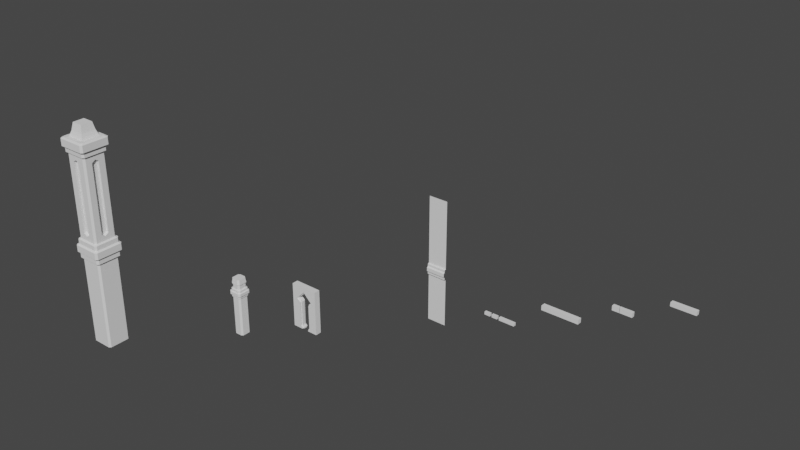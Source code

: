 # Source: Dungeon.blend  (saved by Blender 3.2.14; exported with 4.5.12 LTS)
import bpy
from mathutils import Matrix  # noqa: F401  (used for matrix-valued properties, if any)

bpy.ops.wm.read_factory_settings(use_empty=True)
scene = bpy.context.scene
scene.name = 'Scene'

# ---- collections
col_geometry = bpy.data.collections.new('Geometry'); scene.collection.children.link(col_geometry)
col_blueprints = bpy.data.collections.new('Blueprints'); scene.collection.children.link(col_blueprints)

# ---- world
world_world = bpy.data.worlds.new('World'); scene.world = world_world
world_world.use_nodes = True; world_world.node_tree.nodes.clear()
_N = world_world.node_tree.nodes; _L = world_world.node_tree.links
n0 = _N.new('ShaderNodeOutputWorld'); n0.name = 'World Output'; n0.location = (300, 300)
n1 = _N.new('ShaderNodeBackground'); n1.name = 'Background'; n1.location = (10, 300)
n1.inputs[0].default_value = (0.05088, 0.05088, 0.05088, 1.0)
_L.new(n1.outputs[0], n0.inputs[0])
n0.is_active_output = True
world_world.color = (0.05088, 0.05088, 0.05088)
world_world.use_sun_shadow = False
world_world.sun_shadow_jitter_overblur = 0.0

# ---- meshes
me_cube_002 = bpy.data.meshes.new('Cube.002')
me_cube_002.from_pydata([(-0.1511, -0.02412, -0.02467), (-0.1511, -0.02412, 0.02467), (-0.1511, 0.02412, -0.02467), (-0.1511, 0.02412, 0.02467), (0.1511, -0.02412, -0.02467), (0.1511, -0.02412, 0.02467), (0.1511, 0.02412, -0.02467), (0.1511, 0.02412, 0.02467)], [], [(0, 1, 3, 2), (2, 3, 7, 6), (6, 7, 5, 4), (4, 5, 1, 0), (2, 6, 4, 0), (7, 3, 1, 5)])
_uv = me_cube_002.uv_layers.new(name='UVMap')
_uv.uv.foreach_set('vector', [0.375, 0.0, 0.625, 0.0, 0.625, 0.25, 0.375, 0.25, 0.375, 0.25, 0.625, 0.25, 0.625, 0.5, 0.375, 0.5, 0.375, 0.5, 0.625, 0.5, 0.625, 0.75, 0.375, 0.75, 0.375, 0.75, 0.625, 0.75, 0.625, 1.0, 0.375, 1.0, 0.125, 0.5, 0.375, 0.5, 0.375, 0.75, 0.125, 0.75, 0.625, 0.5, 0.875, 0.5, 0.875, 0.75, 0.625, 0.75])
me_cube_002.update()
me_cube_003 = bpy.data.meshes.new('Cube.003')
me_cube_003.from_pydata([(-0.1183, -0.02105, -0.02813), (-0.1183, -0.02105, 0.02813), (-0.1183, 0.02105, -0.02813), (-0.1183, 0.02105, 0.02813), (0.1183, -0.02105, -0.02813), (0.1183, -0.02105, 0.02813), (0.1183, 0.02105, -0.02813), (0.1183, 0.02105, 0.02813), (-0.03244, -0.02105, 0.02813), (-0.02833, -0.02105, 0.02813), (-0.04885, 0.02105, -0.02813), (-0.04474, 0.02105, -0.02813), (-0.02833, -0.02105, -0.02813), (-0.03244, -0.02105, -0.02813), (-0.04885, 0.02105, 0.02813), (-0.04474, 0.02105, 0.02813), (-0.01866, 0.02105, 0.02813), (-0.01317, 0.02105, 0.02813), (-0.03811, 0.004035, 0.02813), (-0.03669, 0.000401, 0.02813), (-0.01317, 0.02105, -0.02813), (-0.01866, 0.02105, -0.02813), (-0.03669, 0.0004009, -0.02813), (-0.03811, 0.004035, -0.02813)], [], [(0, 1, 3, 2), (6, 7, 5, 4), (2, 10, 13, 0), (7, 17, 19, 9, 5), (8, 14, 3, 1), (2, 3, 14, 10), (4, 5, 9, 12), (11, 23, 18, 15), (19, 22, 12, 9), (13, 10, 14, 8), (13, 8, 1, 0), (11, 15, 16, 21), (12, 22, 20, 6, 4), (20, 17, 7, 6), (21, 23, 11), (17, 20, 22, 19), (21, 16, 18, 23), (18, 16, 15)])
_uv = me_cube_003.uv_layers.new(name='UVMap')
_uv.uv.foreach_set('vector', [0.375, 0.0, 0.625, 0.0, 0.625, 0.25, 0.375, 0.25, 0.375, 0.5, 0.625, 0.5, 0.625, 0.75, 0.375, 0.75, 0.125, 0.5, 0.1984, 0.5, 0.2157, 0.75, 0.125, 0.75, 0.625, 0.5, 0.7639, 0.5, 0.7888, 0.6226, 0.7799, 0.75, 0.625, 0.75, 0.7843, 0.75, 0.8016, 0.5, 0.875, 0.5, 0.875, 0.75, 0.375, 0.25, 0.625, 0.25, 0.625, 0.3234, 0.375, 0.3234, 0.375, 0.75, 0.625, 0.75, 0.625, 0.9049, 0.375, 0.9049, 0.375, 0.3277, 0.375, 0.561, 0.6876, 0.4984, 0.625, 0.3277, 0.701, 0.5348, 0.375, 0.6108, 0.375, 0.9049, 0.7799, 0.75, 0.375, 0.9093, 0.375, 0.3234, 0.8016, 0.5, 0.625, 0.9093, 0.375, 0.9093, 0.625, 0.9093, 0.625, 1.0, 0.375, 1.0, 0.375, 0.3277, 0.625, 0.3277, 0.625, 0.3553, 0.375, 0.3553, 0.2201, 0.75, 0.2112, 0.6226, 0.2361, 0.5, 0.375, 0.5, 0.375, 0.75, 0.375, 0.3611, 0.625, 0.3611, 0.625, 0.5, 0.375, 0.5, 0.2303, 0.5, 0.2097, 0.601, 0.2027, 0.5, 0.7639, 0.5, 0.2361, 0.5, 0.375, 0.6108, 0.7888, 0.6226, 0.2303, 0.5, 0.7697, 0.5, 0.6876, 0.4984, 0.2097, 0.601, 0.7903, 0.601, 0.7697, 0.5, 0.7973, 0.5])
me_cube_003.update()
me_cube_004 = bpy.data.meshes.new('Cube.004')
me_cube_004.from_pydata([(-0.2213, -0.02738, -0.02714), (-0.2213, -0.02738, 0.02714), (-0.2213, 0.02738, -0.02714), (-0.2213, 0.02738, 0.02714), (0.2213, -0.02738, -0.02714), (0.2213, -0.02738, 0.02714), (0.2213, 0.02738, -0.02714), (0.2213, 0.02738, 0.02714)], [], [(0, 1, 3, 2), (2, 3, 7, 6), (6, 7, 5, 4), (4, 5, 1, 0), (2, 6, 4, 0), (7, 3, 1, 5)])
_uv = me_cube_004.uv_layers.new(name='UVMap')
_uv.uv.foreach_set('vector', [0.375, 0.0, 0.625, 0.0, 0.625, 0.25, 0.375, 0.25, 0.375, 0.25, 0.625, 0.25, 0.625, 0.5, 0.375, 0.5, 0.375, 0.5, 0.625, 0.5, 0.625, 0.75, 0.375, 0.75, 0.375, 0.75, 0.625, 0.75, 0.625, 1.0, 0.375, 1.0, 0.125, 0.5, 0.375, 0.5, 0.375, 0.75, 0.125, 0.75, 0.625, 0.5, 0.875, 0.5, 0.875, 0.75, 0.625, 0.75])
me_cube_004.update()
me_cube_005 = bpy.data.meshes.new('Cube.005')
me_cube_005.from_pydata([(-0.09226, -0.01651, -0.01698), (-0.09226, -0.01651, 0.01698), (-0.09226, 0.01651, -0.01698), (-0.09226, 0.01651, 0.01698), (0.09226, -0.01651, -0.01698), (0.09226, -0.01651, 0.01698), (0.09226, 0.01651, -0.01698), (0.09226, 0.01651, 0.01698)], [], [(0, 1, 3, 2), (2, 3, 7, 6), (6, 7, 5, 4), (4, 5, 1, 0), (2, 6, 4, 0), (7, 3, 1, 5)])
_uv = me_cube_005.uv_layers.new(name='UVMap')
_uv.uv.foreach_set('vector', [0.375, 0.0, 0.625, 0.0, 0.625, 0.25, 0.375, 0.25, 0.375, 0.25, 0.625, 0.25, 0.625, 0.5, 0.375, 0.5, 0.375, 0.5, 0.625, 0.5, 0.625, 0.75, 0.375, 0.75, 0.375, 0.75, 0.625, 0.75, 0.625, 1.0, 0.375, 1.0, 0.125, 0.5, 0.375, 0.5, 0.375, 0.75, 0.125, 0.75, 0.625, 0.5, 0.875, 0.5, 0.875, 0.75, 0.625, 0.75])
me_cube_005.update()
me_cube_006 = bpy.data.meshes.new('Cube.006')
me_cube_006.from_pydata([(-0.03317, -0.01425, -0.01698), (-0.03317, -0.01425, 0.01698), (-0.03317, 0.01425, -0.01698), (-0.03317, 0.01425, 0.01698), (0.03317, -0.01425, -0.01698), (0.03317, -0.01425, 0.01698), (0.03317, 0.01425, -0.01698), (0.03317, 0.01425, 0.01698)], [], [(0, 1, 3, 2), (2, 3, 7, 6), (6, 7, 5, 4), (4, 5, 1, 0), (2, 6, 4, 0), (7, 3, 1, 5)])
_uv = me_cube_006.uv_layers.new(name='UVMap')
_uv.uv.foreach_set('vector', [0.375, 0.0, 0.625, 0.0, 0.625, 0.25, 0.375, 0.25, 0.375, 0.25, 0.625, 0.25, 0.625, 0.5, 0.375, 0.5, 0.375, 0.5, 0.625, 0.5, 0.625, 0.75, 0.375, 0.75, 0.375, 0.75, 0.625, 0.75, 0.625, 1.0, 0.375, 1.0, 0.125, 0.5, 0.375, 0.5, 0.375, 0.75, 0.125, 0.75, 0.625, 0.5, 0.875, 0.5, 0.875, 0.75, 0.625, 0.75])
me_cube_006.update()
me_cube_007 = bpy.data.meshes.new('Cube.007')
me_cube_007.from_pydata([(-0.03401, -0.01425, -0.01698), (-0.03401, -0.01425, 0.01698), (-0.03401, 0.01425, -0.01698), (-0.03401, 0.01425, 0.01698), (0.03401, -0.01425, -0.01698), (0.03401, -0.01425, 0.01698), (0.03401, 0.01425, -0.01698), (0.03401, 0.01425, 0.01698)], [], [(0, 1, 3, 2), (2, 3, 7, 6), (6, 7, 5, 4), (4, 5, 1, 0), (2, 6, 4, 0), (7, 3, 1, 5)])
_uv = me_cube_007.uv_layers.new(name='UVMap')
_uv.uv.foreach_set('vector', [0.375, 0.0, 0.625, 0.0, 0.625, 0.25, 0.375, 0.25, 0.375, 0.25, 0.625, 0.25, 0.625, 0.5, 0.375, 0.5, 0.375, 0.5, 0.625, 0.5, 0.625, 0.75, 0.375, 0.75, 0.375, 0.75, 0.625, 0.75, 0.625, 1.0, 0.375, 1.0, 0.125, 0.5, 0.375, 0.5, 0.375, 0.75, 0.125, 0.75, 0.625, 0.5, 0.875, 0.5, 0.875, 0.75, 0.625, 0.75])
me_cube_007.update()
me_plane = bpy.data.meshes.new('Plane')
me_plane.from_pydata([(-0.1057, -0.6963, 0.0), (0.1057, -0.6963, 0.0), (-0.1057, 0.6963, 0.0), (0.1057, 0.6963, 0.0), (-0.1057, -0.1703, 0.0), (-0.1057, -0.04345, 0.0), (0.1057, -0.04345, 0.0), (0.1057, -0.1703, 0.0), (-0.1057, -0.1619, 0.01701), (-0.1057, -0.05118, 0.01701), (0.1057, -0.05118, 0.01701), (0.1057, -0.1619, 0.01701), (0.1057, -0.07614, 0.01701), (0.1057, -0.1348, 0.01701), (-0.1057, -0.1348, 0.01701), (-0.1057, -0.07614, 0.01701), (-0.1057, -0.126, 0.03081), (-0.1057, -0.08498, 0.03081), (0.1057, -0.08498, 0.03081), (0.1057, -0.126, 0.03081)], [], [(11, 8, 4, 7), (5, 6, 3, 2), (15, 12, 10, 9), (0, 1, 7, 4), (19, 16, 14, 13), (6, 5, 9, 10), (8, 11, 13, 14), (16, 19, 18, 17), (12, 15, 17, 18)])
_uv = me_plane.uv_layers.new(name='UVMap')
_uv.uv.foreach_set('vector', [1.0, 0.3837, 0.0, 0.3837, 0.0, 0.3777, 1.0, 0.3777, 0.0, 0.4688, 1.0, 0.4688, 1.0, 1.0, 0.0, 1.0, 0.0, 0.4453, 1.0, 0.4453, 1.0, 0.4633, 0.0, 0.4633, 0.0, 0.0, 1.0, 0.0, 1.0, 0.3777, 0.0, 0.3777, 1.0, 0.4096, 0.0, 0.4096, 0.0, 0.4032, 1.0, 0.4032, 1.0, 0.4688, 0.0, 0.4688, 0.0, 0.4633, 1.0, 0.4633, 0.0, 0.3837, 1.0, 0.3837, 1.0, 0.4032, 0.0, 0.4032, 0.0, 0.4096, 1.0, 0.4096, 1.0, 0.439, 0.0, 0.439, 1.0, 0.4453, 0.0, 0.4453, 0.0, 0.439, 1.0, 0.439])
me_plane.update()
me_cube_009 = bpy.data.meshes.new('Cube.009')
me_cube_009.from_pydata([(-0.1492, -0.03331, -0.2445), (-0.1492, -0.03331, 0.2445), (-0.1492, 0.0, -0.2445), (-0.1492, 0.0, 0.2445), (0.0, -0.03331, 0.2445), (0.0, 0.0, 0.2445), (-0.1492, -0.03331, 0.191), (-0.1492, 0.0, 0.191), (0.0, -0.03331, 0.191), (-0.1492, -0.03331, 0.09538), (-0.1492, 0.0, 0.09538), (-0.09725, -0.03331, -0.2445), (-0.09725, 0.0, -0.2445), (-0.09725, -0.03331, 0.2445), (-0.09725, 0.0, 0.2445), (-0.09725, -0.03331, 0.191), (-0.09725, -0.03331, 0.09538), (-0.1492, -0.03331, 0.05755), (-0.1492, 0.0, 0.05755), (-0.09725, -0.03331, 0.05755), (-0.05693, -0.03331, 0.2445), (-0.05693, 0.0, 0.2445), (-0.05693, -0.03331, 0.191), (-0.1492, -0.01666, 0.2445), (-0.03693, -0.03331, -0.2445), (-0.03693, 0.0, -0.2445), (-0.05693, -0.03331, 0.05755), (-0.1492, -0.03331, -0.218), (-0.1492, 0.0, -0.218), (-0.09725, -0.03331, -0.218), (-0.05693, -0.03331, -0.218), (-0.1492, -0.03331, -0.2355), (-0.1492, 0.0, -0.2355), (-0.09725, -0.03331, -0.2355), (-0.03693, -0.03331, -0.2355), (-0.05693, -0.03331, 0.135), (-0.1492, -0.01666, -0.2445), (0.0, -0.01666, 0.2445), (-0.1492, -0.01666, 0.191), (-0.03693, -0.01666, -0.2355), (-0.1492, -0.01666, 0.09538), (-0.05693, -0.01666, -0.218), (-0.09725, -0.01666, -0.2445), (-0.09725, -0.01666, 0.2445), (-0.05693, -0.01666, 0.05755), (-0.05693, -0.01666, 0.135), (-0.1492, -0.01666, 0.05755), (-0.09725, -0.01666, 0.09538), (-0.05693, -0.01666, 0.2445), (-0.03693, -0.01666, -0.2445), (0.0, -0.01666, 0.191), (-0.1492, -0.01666, -0.218), (-0.1492, -0.01666, -0.2355), (-0.02783, 0.0, -0.2313), (-0.02783, 0.0, -0.2445), (-0.04783, -0.01666, 0.06149), (-0.04783, 0.0, 0.06149), (-0.05055, 0.0, 0.1285), (0.0, 0.0, 0.1785), (-0.08412, 0.0, 0.09553), (-0.02783, -0.01666, -0.2445), (0.0, -0.01666, 0.1785), (-0.04783, 0.0, -0.2139), (-0.02783, -0.01666, -0.2313), (-0.04783, -0.01666, -0.2139), (-0.05055, -0.01666, 0.1285), (-0.08412, -0.01666, 0.09553)], [], [(38, 23, 1, 6), (43, 23, 3, 14), (34, 30, 41, 39), (22, 20, 4, 8), (35, 22, 8), (40, 38, 6, 9), (46, 40, 9, 17), (39, 41, 64, 63), (17, 9, 16, 19), (9, 6, 15, 16), (6, 1, 13, 15), (36, 42, 12, 2), (48, 43, 14, 21), (27, 17, 19, 29), (49, 39, 63, 60), (51, 46, 17, 27), (29, 19, 26, 30), (37, 48, 21, 5), (25, 49, 60, 54), (16, 15, 22, 35), (15, 13, 20, 22), (42, 49, 25, 12), (33, 29, 30, 34), (52, 51, 27, 31), (41, 44, 55, 64), (31, 27, 29, 33), (0, 31, 33, 11), (24, 34, 39, 49), (36, 52, 31, 0), (11, 33, 34, 24), (19, 16, 26), (44, 47, 66, 55), (45, 50, 61, 65), (2, 32, 52, 36), (35, 8, 50, 45), (32, 28, 51, 52), (11, 24, 49, 42), (30, 26, 44, 41), (4, 20, 48, 37), (28, 18, 46, 51), (16, 35, 45, 47), (20, 13, 43, 48), (0, 11, 42, 36), (26, 16, 47, 44), (18, 10, 40, 46), (10, 7, 38, 40), (13, 1, 23, 43), (7, 3, 23, 38), (55, 66, 59, 56), (66, 65, 57, 59), (64, 55, 56, 62), (65, 61, 58, 57), (63, 64, 62, 53), (60, 63, 53, 54), (47, 45, 65, 66)])
_uv = me_cube_009.uv_layers.new(name='UVMap')
_uv.uv.foreach_set('vector', [0.5977, 0.1875, 0.625, 0.1875, 0.625, 0.25, 0.5977, 0.25, 0.8315, 0.5625, 0.875, 0.5625, 0.875, 0.625, 0.8315, 0.625, 0.3796, 0.3273, 0.3885, 0.3273, 0.3885, 0.3273, 0.3796, 0.3273, 0.5977, 0.3273, 0.625, 0.3273, 0.625, 0.375, 0.5977, 0.375, 0.569, 0.3273, 0.5977, 0.3273, 0.5977, 0.375, 0.5488, 0.1875, 0.5977, 0.1875, 0.5977, 0.25, 0.5488, 0.25, 0.5294, 0.1875, 0.5488, 0.1875, 0.5488, 0.25, 0.5294, 0.25, 0.3796, 0.3273, 0.3885, 0.3273, 0.3885, 0.3273, 0.3796, 0.3273, 0.5294, 0.25, 0.5488, 0.25, 0.5488, 0.2935, 0.5294, 0.2935, 0.5488, 0.25, 0.5977, 0.25, 0.5977, 0.2935, 0.5488, 0.2935, 0.5977, 0.25, 0.625, 0.25, 0.625, 0.2935, 0.5977, 0.2935, 0.125, 0.5625, 0.1685, 0.5625, 0.1685, 0.625, 0.125, 0.625, 0.7977, 0.5625, 0.8315, 0.5625, 0.8315, 0.625, 0.7977, 0.625, 0.3885, 0.25, 0.5294, 0.25, 0.5294, 0.2935, 0.3885, 0.2935, 0.375, 0.3273, 0.3796, 0.3273, 0.3796, 0.3273, 0.375, 0.3273, 0.3885, 0.1875, 0.5294, 0.1875, 0.5294, 0.25, 0.3885, 0.25, 0.3885, 0.2935, 0.5294, 0.2935, 0.5294, 0.3273, 0.3885, 0.3273, 0.75, 0.5625, 0.7977, 0.5625, 0.7977, 0.625, 0.75, 0.625, 0.2023, 0.625, 0.2023, 0.5625, 0.2023, 0.5625, 0.2023, 0.625, 0.5488, 0.2935, 0.5977, 0.2935, 0.5977, 0.3273, 0.569, 0.3273, 0.5977, 0.2935, 0.625, 0.2935, 0.625, 0.3273, 0.5977, 0.3273, 0.1685, 0.5625, 0.2023, 0.5625, 0.2023, 0.625, 0.1685, 0.625, 0.3796, 0.2935, 0.3885, 0.2935, 0.3885, 0.3273, 0.3796, 0.3273, 0.3796, 0.1875, 0.3885, 0.1875, 0.3885, 0.25, 0.3796, 0.25, 0.3885, 0.3273, 0.5294, 0.3273, 0.5294, 0.3273, 0.3885, 0.3273, 0.3796, 0.25, 0.3885, 0.25, 0.3885, 0.2935, 0.3796, 0.2935, 0.375, 0.25, 0.3796, 0.25, 0.3796, 0.2935, 0.375, 0.2935, 0.375, 0.3273, 0.3796, 0.3273, 0.3796, 0.3273, 0.375, 0.3273, 0.375, 0.1875, 0.3796, 0.1875, 0.3796, 0.25, 0.375, 0.25, 0.375, 0.2935, 0.3796, 0.2935, 0.3796, 0.3273, 0.375, 0.3273, 0.5294, 0.2935, 0.5488, 0.2935, 0.5294, 0.3273, 0.5294, 0.3273, 0.5488, 0.2935, 0.5488, 0.2935, 0.5294, 0.3273, 0.569, 0.3273, 0.5977, 0.375, 0.5977, 0.375, 0.569, 0.3273, 0.375, 0.125, 0.3796, 0.125, 0.3796, 0.1875, 0.375, 0.1875, 0.569, 0.3273, 0.5977, 0.375, 0.5977, 0.375, 0.569, 0.3273, 0.3796, 0.125, 0.3885, 0.125, 0.3885, 0.1875, 0.3796, 0.1875, 0.1685, 0.5, 0.2023, 0.5, 0.2023, 0.5625, 0.1685, 0.5625, 0.3885, 0.3273, 0.5294, 0.3273, 0.5294, 0.3273, 0.3885, 0.3273, 0.75, 0.5, 0.7977, 0.5, 0.7977, 0.5625, 0.75, 0.5625, 0.3885, 0.125, 0.5294, 0.125, 0.5294, 0.1875, 0.3885, 0.1875, 0.5488, 0.2935, 0.569, 0.3273, 0.569, 0.3273, 0.5488, 0.2935, 0.7977, 0.5, 0.8315, 0.5, 0.8315, 0.5625, 0.7977, 0.5625, 0.125, 0.5, 0.1685, 0.5, 0.1685, 0.5625, 0.125, 0.5625, 0.5294, 0.3273, 0.5488, 0.2935, 0.5488, 0.2935, 0.5294, 0.3273, 0.5294, 0.125, 0.5488, 0.125, 0.5488, 0.1875, 0.5294, 0.1875, 0.5488, 0.125, 0.5977, 0.125, 0.5977, 0.1875, 0.5488, 0.1875, 0.8315, 0.5, 0.875, 0.5, 0.875, 0.5625, 0.8315, 0.5625, 0.5977, 0.125, 0.625, 0.125, 0.625, 0.1875, 0.5977, 0.1875, 0.5294, 0.3273, 0.5488, 0.2935, 0.5488, 0.2935, 0.5294, 0.3273, 0.5488, 0.2935, 0.569, 0.3273, 0.569, 0.3273, 0.5488, 0.2935, 0.3885, 0.3273, 0.5294, 0.3273, 0.5294, 0.3273, 0.3885, 0.3273, 0.569, 0.3273, 0.5977, 0.375, 0.5977, 0.375, 0.569, 0.3273, 0.3796, 0.3273, 0.3885, 0.3273, 0.3885, 0.3273, 0.3796, 0.3273, 0.375, 0.3273, 0.3796, 0.3273, 0.3796, 0.3273, 0.375, 0.3273, 0.5488, 0.2935, 0.569, 0.3273, 0.569, 0.3273, 0.5488, 0.2935])
me_cube_009.update()
me_cube_010 = bpy.data.meshes.new('Cube.010')
me_cube_010.from_pydata([(0.1209, -0.03737, 1.096), (-0.1209, 0.03737, 1.096), (0.03737, 0.1209, 1.096), (-0.03737, -0.1209, 1.096), (0.03737, -0.1209, 1.096), (-0.1209, -0.03737, 1.096), (0.1209, 0.03737, 1.096), (-0.03737, 0.1209, 1.096), (0.0, -0.1209, 1.072), (0.0, 0.1209, 1.072), (-0.1209, 0.0, 1.072), (0.1209, 0.0, 1.072), (0.1209, 0.03737, 1.829), (0.1209, 0.0, 1.853), (0.1209, -0.03737, 1.829), (-0.1209, -0.03737, 1.829), (-0.1209, 0.0, 1.853), (-0.1209, 0.03737, 1.829), (-0.03737, 0.1209, 1.829), (0.0, 0.1209, 1.853), (0.03737, 0.1209, 1.829), (0.03737, -0.1209, 1.829), (0.0, -0.1209, 1.853), (-0.03737, -0.1209, 1.829), (0.03737, 0.1209, -0.1209), (-0.03737, 0.1209, -0.1209), (0.0, 0.1209, -0.1209), (0.03737, 0.1209, 1.896), (-0.03737, 0.1209, 1.896), (0.0, 0.1209, 1.896), (0.03737, -0.1209, -0.1209), (-0.03737, -0.1209, -0.1209), (0.0, -0.1209, -0.1209), (0.03737, -0.1209, 1.896), (-0.03737, -0.1209, 1.896), (0.0, -0.1209, 1.896), (-0.03737, -0.1363, 1.91), (0.03737, -0.1363, 1.91), (0.0, -0.1363, 1.91), (-0.03737, -0.1209, 1.027), (0.03737, -0.1209, 1.027), (0.0, -0.1209, 1.027), (-0.03737, -0.1209, 0.8057), (0.03737, -0.1209, 0.8057), (0.0, -0.1209, 0.8057), (-0.03737, 0.1209, 1.027), (0.03737, 0.1209, 1.027), (0.0, 0.1209, 1.027), (0.03737, 0.1209, 0.8057), (-0.03737, 0.1209, 0.8057), (0.0, 0.1209, 0.8057), (0.03737, 0.1363, 1.91), (-0.03737, 0.1363, 1.91), (0.0, 0.1363, 1.91), (-0.03737, -0.1384, 0.8179), (0.03737, -0.1384, 0.8179), (0.0, -0.1384, 0.8179), (0.03737, -0.1384, 1.015), (-0.03737, -0.1384, 1.015), (0.0, -0.1384, 1.015), (0.03737, 0.1379, 1.958), (-0.03737, 0.1379, 1.958), (0.0, 0.1379, 1.958), (0.03737, 0.1384, 0.8179), (-0.03737, 0.1384, 0.8179), (0.0, 0.1384, 0.8179), (-0.03737, 0.1384, 1.015), (0.03737, 0.1384, 1.015), (0.0, 0.1384, 1.015), (0.03737, 0.1384, 0.9662), (-0.03737, 0.1384, 0.9662), (0.0, 0.1384, 0.9662), (0.03737, 0.1384, 0.8667), (-0.03737, 0.1384, 0.8667), (0.0, 0.1384, 0.8667), (0.03737, -0.1384, 0.9662), (-0.03737, -0.1384, 0.9662), (0.0, -0.1384, 0.9662), (-0.03737, -0.1379, 1.958), (0.03737, -0.1379, 1.958), (0.0, -0.1379, 1.958), (-0.03737, -0.1384, 0.8667), (0.03737, -0.1384, 0.8667), (0.0, -0.1384, 0.8667), (0.03737, 0.155, 0.8809), (-0.03737, 0.155, 0.8809), (0.0, 0.155, 0.8809), (-0.03737, 0.155, 0.952), (0.03737, 0.155, 0.952), (0.0, 0.155, 0.952), (-0.03737, -0.155, 0.8809), (0.03737, -0.155, 0.8809), (0.0, -0.155, 0.8809), (-0.03737, -0.155, 0.952), (0.03737, -0.155, 0.952), (0.0, -0.155, 0.952), (0.03737, 0.1571, 1.969), (-0.03737, 0.1571, 1.969), (0.0, 0.1571, 1.969), (0.03737, -0.1571, 1.969), (-0.03737, -0.1571, 1.969), (0.0, -0.1571, 1.969), (0.03737, 0.1566, 2.043), (-0.03737, 0.1566, 2.043), (0.0, 0.1566, 2.043), (-0.03737, -0.1566, 2.043), (0.03737, -0.1566, 2.043), (0.0, -0.1566, 2.043), (-0.03737, 0.1378, 2.056), (0.03737, 0.1378, 2.056), (0.0, 0.1378, 2.056), (0.03737, -0.1378, 2.056), (-0.03737, -0.1378, 2.056), (0.0, -0.1378, 2.056), (-0.1209, -0.03737, -0.1209), (-0.1209, 0.03737, -0.1209), (-0.1209, 0.0, -0.1209), (-0.1209, 0.03737, 1.896), (-0.1209, -0.03737, 1.896), (-0.1209, 0.0, 1.896), (0.1209, 0.03737, -0.1209), (0.1209, -0.03737, -0.1209), (0.1209, 0.0, -0.1209), (0.1209, -0.03737, 1.896), (0.1209, 0.03737, 1.896), (0.1209, 0.0, 1.896), (0.1379, -0.03737, 1.958), (0.1379, 0.03737, 1.958), (0.1379, 0.0, 1.958), (-0.1379, -0.03737, 1.958), (-0.1379, 0.03737, 1.958), (-0.1379, 0.0, 1.958), (0.1209, -0.03737, 1.027), (0.1209, 0.03737, 1.027), (0.1209, 0.0, 1.027), (0.1209, -0.03737, 0.8057), (0.1209, 0.03737, 0.8057), (0.1209, 0.0, 0.8057), (-0.1209, -0.03737, 1.027), (-0.1209, 0.03737, 1.027), (-0.1209, 0.0, 1.027), (-0.1209, 0.03737, 0.8057), (-0.1209, -0.03737, 0.8057), (-0.1209, 0.0, 0.8057), (-0.1384, -0.03737, 0.8179), (-0.1384, 0.03737, 0.8179), (-0.1384, 0.0, 0.8179), (-0.1384, -0.03737, 1.015), (-0.1384, 0.03737, 1.015), (-0.1384, 0.0, 1.015), (0.1384, 0.03737, 0.8179), (0.1384, -0.03737, 0.8179), (0.1384, 0.0, 0.8179), (0.1384, 0.03737, 1.015), (0.1384, -0.03737, 1.015), (0.1384, 0.0, 1.015), (-0.1379, 0.03737, 1.91), (-0.1379, -0.03737, 1.91), (-0.1379, 0.0, 1.91), (0.1379, -0.03737, 1.91), (0.1379, 0.03737, 1.91), (0.1379, 0.0, 1.91), (-0.1384, -0.03737, 0.9662), (-0.1384, 0.03737, 0.9662), (-0.1384, 0.0, 0.9662), (-0.1384, 0.03737, 0.8667), (-0.1384, -0.03737, 0.8667), (-0.1384, 0.0, 0.8667), (0.1384, 0.03737, 0.9662), (0.1384, -0.03737, 0.9662), (0.1384, 0.0, 0.9662), (0.1384, -0.03737, 0.8667), (0.1384, 0.03737, 0.8667), (0.1384, 0.0, 0.8667), (0.155, -0.03737, 0.8809), (0.155, 0.03737, 0.8809), (0.155, 0.0, 0.8809), (0.155, 0.03737, 0.952), (0.155, -0.03737, 0.952), (0.155, 0.0, 0.952), (-0.155, 0.03737, 0.8809), (-0.155, -0.03737, 0.8809), (-0.155, 0.0, 0.8809), (-0.155, -0.03737, 0.952), (-0.155, 0.03737, 0.952), (-0.155, 0.0, 0.952), (0.1579, -0.03737, 1.969), (0.1579, 0.03737, 1.969), (0.1579, 0.0, 1.969), (-0.1579, 0.03737, 1.969), (-0.1579, -0.03737, 1.969), (-0.1579, 0.0, 1.969), (0.1579, -0.03737, 2.043), (0.1579, 0.03737, 2.043), (0.1579, 0.0, 2.043), (-0.1579, -0.03737, 2.043), (-0.1579, 0.03737, 2.043), (-0.1579, 0.0, 2.043), (0.1392, -0.03737, 2.056), (0.1392, 0.03737, 2.056), (0.1392, 0.0, 2.056), (-0.1392, 0.03737, 2.056), (-0.1392, -0.03737, 2.056), (-0.1392, 0.0, 2.056), (-0.03737, -0.03737, 2.056), (0.03737, -0.03737, 2.056), (0.03737, 0.03737, 2.056), (-0.03737, 0.03737, 2.056), (-1.863e-09, -0.03737, 2.056), (0.0, 0.0, 2.056), (0.03737, 0.0, 2.056), (1.863e-09, 0.03737, 2.056), (-0.03737, 0.0, 2.056), (0.03737, -0.03737, -0.1209), (-0.03737, -0.03737, -0.1209), (-0.03737, 0.03737, -0.1209), (0.03737, 0.03737, -0.1209), (0.0, -0.03737, -0.1209), (0.0, 0.0, -0.1209), (-0.03737, 0.0, -0.1209), (0.0, 0.03737, -0.1209), (0.03737, 0.0, -0.1209), (0.03737, 0.09183, 1.096), (0.0, 0.09183, 1.072), (-0.09183, 0.0, 1.072), (-0.09183, -0.03737, 1.096), (-0.09183, 0.03737, 1.829), (-0.09183, 0.03737, 1.096), (0.0, -0.09183, 1.853), (0.03737, -0.09183, 1.829), (-0.09183, 0.0, 1.853), (0.09183, -0.03737, 1.829), (0.09183, 0.0, 1.853), (0.09183, 0.0, 1.072), (0.0, 0.09183, 1.853), (0.0, -0.09183, 1.072), (-0.03737, -0.09183, 1.096), (-0.03737, 0.09183, 1.096), (0.09183, -0.03737, 1.096), (0.03737, 0.09183, 1.829), (-0.03737, -0.09183, 1.829), (-0.09183, -0.03737, 1.829), (0.09183, 0.03737, 1.829), (-0.03737, 0.09183, 1.829), (0.09183, 0.03737, 1.096), (0.03737, -0.09183, 1.096), (-0.1018, -0.1209, -0.1209), (-0.1209, -0.1018, -0.1209), (-0.1209, -0.1019, 1.896), (-0.1018, -0.1209, 1.896), (-0.1209, 0.1018, -0.1209), (-0.1018, 0.1209, -0.1209), (-0.1018, 0.1209, 1.896), (-0.1209, 0.1019, 1.896), (0.1209, -0.1018, -0.1209), (0.1018, -0.1209, -0.1209), (0.1018, -0.1209, 1.896), (0.1209, -0.1019, 1.896), (0.1018, 0.1209, -0.1209), (0.1209, 0.1018, -0.1209), (0.1209, 0.1019, 1.896), (0.1018, 0.1209, 1.896), (0.1186, 0.1363, 1.91), (0.1379, 0.1171, 1.91), (0.1379, -0.1171, 1.91), (0.1186, -0.1363, 1.91), (-0.1379, 0.1171, 1.91), (-0.1186, 0.1363, 1.91), (-0.1186, -0.1363, 1.91), (-0.1379, -0.1171, 1.91), (-0.1209, -0.1019, 1.027), (-0.1018, -0.1209, 1.027), (-0.1018, -0.1209, 0.8057), (-0.1209, -0.1018, 0.8057), (-0.1209, 0.1018, 0.8057), (-0.1018, 0.1209, 0.8057), (-0.1018, 0.1209, 1.027), (-0.1209, 0.1019, 1.027), (0.1018, 0.1209, 0.8057), (0.1209, 0.1018, 0.8057), (0.1209, 0.1019, 1.027), (0.1018, 0.1209, 1.027), (0.1209, -0.1018, 0.8057), (0.1018, -0.1209, 0.8057), (0.1209, -0.1019, 1.027), (0.1018, -0.1209, 1.027), (-0.1193, 0.1384, 1.015), (-0.1384, 0.1193, 1.015), (-0.1384, 0.1192, 0.8179), (-0.1192, 0.1384, 0.8179), (0.1192, 0.1384, 0.8179), (0.1384, 0.1192, 0.8179), (0.1384, 0.1193, 1.015), (0.1193, 0.1384, 1.015), (-0.1384, -0.1193, 1.015), (-0.1193, -0.1384, 1.015), (-0.1192, -0.1384, 0.8179), (-0.1384, -0.1192, 0.8179), (0.1384, -0.1192, 0.8179), (0.1192, -0.1384, 0.8179), (0.1193, -0.1384, 1.015), (0.1384, -0.1193, 1.015), (0.1384, 0.1193, 0.9662), (0.1192, 0.1384, 0.9662), (0.1192, 0.1384, 0.8667), (0.1384, 0.1192, 0.8667), (-0.1384, 0.1192, 0.8667), (-0.1192, 0.1384, 0.8667), (-0.1192, 0.1384, 0.9662), (-0.1384, 0.1193, 0.9662), (0.1384, -0.1192, 0.8667), (0.1192, -0.1384, 0.8667), (0.1192, -0.1384, 0.9662), (0.1384, -0.1193, 0.9662), (-0.1384, -0.1193, 0.9662), (-0.1192, -0.1384, 0.9662), (-0.1192, -0.1384, 0.8667), (-0.1384, -0.1192, 0.8667), (-0.1359, -0.155, 0.952), (-0.155, -0.1359, 0.952), (-0.155, -0.1359, 0.8809), (-0.1359, -0.155, 0.8809), (0.155, -0.1359, 0.952), (0.1359, -0.155, 0.952), (0.1359, -0.155, 0.8809), (0.155, -0.1359, 0.8809), (0.155, 0.1359, 0.8809), (0.1359, 0.155, 0.8809), (0.1359, 0.155, 0.952), (0.155, 0.1359, 0.952), (-0.1359, 0.155, 0.8809), (-0.155, 0.1359, 0.8809), (-0.155, 0.1359, 0.952), (-0.1359, 0.155, 0.952), (0.1185, 0.1379, 1.958), (0.1379, 0.1187, 1.958), (0.1379, -0.1187, 1.958), (0.1185, -0.1379, 1.958), (-0.1379, 0.1187, 1.958), (-0.1185, 0.1379, 1.958), (-0.1185, -0.1379, 1.958), (-0.1379, -0.1187, 1.958), (0.1383, 0.1571, 1.969), (0.1579, 0.1377, 1.969), (0.1579, -0.1377, 1.969), (0.1383, -0.1571, 1.969), (-0.1579, 0.1377, 1.969), (-0.1383, 0.1571, 1.969), (-0.1383, -0.1571, 1.969), (-0.1579, -0.1377, 1.969), (0.1383, 0.1566, 2.043), (0.1579, 0.1371, 2.043), (0.1579, -0.1371, 2.043), (0.1383, -0.1566, 2.043), (-0.1579, 0.1371, 2.043), (-0.1383, 0.1566, 2.043), (-0.1383, -0.1566, 2.043), (-0.1579, -0.1371, 2.043), (0.1392, 0.1182, 2.056), (0.1194, 0.1378, 2.056), (0.1194, -0.1378, 2.056), (0.1392, -0.1182, 2.056), (-0.1194, 0.1378, 2.056), (-0.1392, 0.1182, 2.056), (-0.1392, -0.1182, 2.056), (-0.1194, -0.1378, 2.056), (0.1209, -0.102, 1.096), (0.1019, -0.1209, 1.096), (0.1019, 0.1209, 1.096), (0.1209, 0.102, 1.096), (-0.1209, 0.102, 1.096), (-0.1019, 0.1209, 1.096), (-0.1019, -0.1209, 1.096), (-0.1209, -0.102, 1.096), (0.1209, 0.102, 1.829), (0.1019, 0.1209, 1.829), (-0.1209, 0.102, 1.829), (-0.1019, 0.1209, 1.829), (-0.1019, -0.1209, 1.829), (-0.1209, -0.102, 1.829), (0.1019, -0.1209, 1.829), (0.1209, -0.102, 1.829)], [], [(379, 248, 118, 15), (24, 48, 278, 258), (151, 298, 282, 135), (121, 135, 282, 254), (118, 248, 269, 157), (257, 123, 159, 264), (374, 260, 124, 12), (20, 27, 261, 375), (17, 117, 253, 376), (23, 34, 249, 378), (313, 169, 154, 301), (132, 0, 366, 284), (291, 150, 136, 279), (37, 265, 337, 79), (14, 123, 257, 381), (297, 144, 142, 273), (276, 45, 66, 286), (46, 2, 368, 281), (174, 325, 310, 171), (55, 299, 311, 82), (150, 291, 305, 172), (168, 302, 292, 153), (296, 54, 81, 316), (308, 70, 87, 333), (290, 63, 72, 304), (79, 337, 345, 99), (39, 3, 372, 271), (320, 181, 166, 317), (127, 335, 343, 187), (326, 175, 172, 305), (302, 168, 177, 329), (331, 180, 184, 332), (76, 315, 318, 93), (314, 162, 183, 319), (327, 84, 88, 328), (175, 326, 329, 177), (91, 324, 323, 94), (85, 330, 333, 87), (169, 313, 322, 178), (266, 156, 130, 338), (213, 121, 254, 255, 30), (124, 260, 263, 160), (270, 373, 5, 138), (298, 151, 171, 310), (129, 341, 349, 190), (285, 367, 4, 40), (106, 353, 360, 111), (288, 145, 165, 306), (61, 339, 347, 97), (312, 75, 94, 323), (125, 13, 12, 124), (103, 355, 362, 108), (193, 351, 358, 199), (190, 349, 357, 195), (108, 362, 363, 201, 207), (358, 359, 109, 206, 199), (195, 357, 364, 202), (198, 205, 111, 360, 361), (352, 192, 198, 361), (354, 196, 201, 363), (114, 214, 31, 246, 247), (346, 189, 196, 354), (336, 126, 186, 344), (338, 130, 189, 346), (97, 347, 355, 103), (268, 36, 78, 340), (253, 117, 156, 266), (187, 343, 351, 193), (344, 186, 192, 352), (325, 174, 178, 322), (180, 331, 306, 165), (64, 289, 307, 73), (181, 320, 319, 183), (264, 159, 126, 336), (69, 303, 328, 88), (162, 314, 294, 147), (144, 297, 317, 166), (163, 309, 332, 184), (145, 288, 274, 141), (157, 269, 341, 129), (280, 369, 6, 133), (139, 1, 370, 277), (132, 284, 301, 154), (261, 27, 51, 262), (259, 279, 136, 120), (249, 34, 36, 268), (33, 256, 265, 37), (31, 42, 272, 246), (28, 252, 267, 52), (204, 202, 364, 365, 112), (350, 102, 109, 359), (0, 14, 381, 366), (342, 96, 102, 350), (348, 100, 105, 356), (356, 105, 112, 365), (262, 51, 60, 334), (340, 78, 100, 348), (334, 60, 96, 342), (52, 267, 339, 61), (115, 141, 274, 250), (160, 263, 335, 127), (99, 345, 353, 106), (321, 90, 93, 318), (330, 85, 73, 307), (324, 91, 82, 311), (84, 327, 304, 72), (90, 321, 316, 81), (315, 76, 58, 295), (303, 69, 67, 293), (289, 64, 49, 275), (70, 308, 286, 66), (299, 55, 43, 283), (54, 296, 272, 42), (75, 312, 300, 57), (377, 252, 28, 18), (380, 256, 33, 21), (24, 258, 259, 120, 216), (250, 251, 25, 215, 115), (63, 290, 278, 48), (255, 283, 43, 30), (204, 208, 209, 212), (205, 210, 209, 208), (206, 211, 209, 210), (207, 212, 209, 211), (213, 217, 218, 221), (214, 219, 218, 217), (215, 220, 218, 219), (216, 221, 218, 220), (106, 111, 113, 107), (107, 113, 112, 105), (103, 108, 110, 104), (104, 110, 109, 102), (204, 112, 113, 208), (208, 113, 111, 205), (97, 103, 104, 98), (98, 104, 102, 96), (79, 99, 101, 80), (80, 101, 100, 78), (61, 97, 98, 62), (62, 98, 96, 60), (99, 106, 107, 101), (101, 107, 105, 100), (52, 61, 62, 53), (53, 62, 60, 51), (28, 52, 53, 29), (29, 53, 51, 27), (76, 93, 95, 77), (77, 95, 94, 75), (91, 94, 95, 92), (92, 95, 93, 90), (85, 87, 89, 86), (86, 89, 88, 84), (84, 72, 74, 86), (86, 74, 73, 85), (70, 66, 68, 71), (71, 68, 67, 69), (90, 81, 83, 92), (92, 83, 82, 91), (37, 79, 80, 38), (38, 80, 78, 36), (75, 57, 59, 77), (77, 59, 58, 76), (64, 73, 74, 65), (65, 74, 72, 63), (55, 82, 83, 56), (56, 83, 81, 54), (69, 88, 89, 71), (71, 89, 87, 70), (54, 42, 44, 56), (56, 44, 43, 55), (3, 39, 41, 8), (8, 41, 40, 4), (63, 48, 50, 65), (65, 50, 49, 64), (46, 67, 68, 47), (47, 68, 66, 45), (39, 58, 59, 41), (41, 59, 57, 40), (2, 46, 47, 9), (9, 47, 45, 7), (48, 24, 26, 50), (50, 26, 25, 49), (33, 37, 38, 35), (35, 38, 36, 34), (213, 30, 32, 217), (217, 32, 31, 214), (42, 31, 32, 44), (44, 32, 30, 43), (108, 207, 211, 110), (110, 211, 206, 109), (24, 216, 220, 26), (26, 220, 215, 25), (214, 114, 116, 219), (219, 116, 115, 215), (205, 198, 200, 210), (210, 200, 199, 206), (193, 199, 200, 194), (194, 200, 198, 192), (202, 204, 212, 203), (203, 212, 207, 201), (187, 193, 194, 188), (188, 194, 192, 186), (190, 195, 197, 191), (191, 197, 196, 189), (195, 202, 203, 197), (197, 203, 201, 196), (127, 187, 188, 128), (128, 188, 186, 126), (157, 129, 131, 158), (158, 131, 130, 156), (160, 127, 128, 161), (161, 128, 126, 159), (129, 190, 191, 131), (131, 191, 189, 130), (118, 157, 158, 119), (119, 158, 156, 117), (124, 160, 161, 125), (125, 161, 159, 123), (181, 183, 185, 182), (182, 185, 184, 180), (175, 177, 179, 176), (176, 179, 178, 174), (180, 165, 167, 182), (182, 167, 166, 181), (174, 171, 173, 176), (176, 173, 172, 175), (169, 178, 179, 170), (170, 179, 177, 168), (163, 184, 185, 164), (164, 185, 183, 162), (162, 147, 149, 164), (164, 149, 148, 163), (168, 153, 155, 170), (170, 155, 154, 169), (145, 141, 143, 146), (146, 143, 142, 144), (144, 166, 167, 146), (146, 167, 165, 145), (151, 135, 137, 152), (152, 137, 136, 150), (139, 148, 149, 140), (140, 149, 147, 138), (150, 172, 173, 152), (152, 173, 171, 151), (1, 139, 140, 10), (10, 140, 138, 5), (0, 132, 134, 11), (11, 134, 133, 6), (121, 213, 221, 122), (122, 221, 216, 120), (141, 115, 116, 143), (143, 116, 114, 142), (132, 154, 155, 134), (134, 155, 153, 133), (135, 121, 122, 137), (137, 122, 120, 136), (251, 275, 49, 25), (123, 14, 13, 125), (119, 16, 15, 118), (117, 17, 16, 119), (29, 19, 18, 28), (27, 20, 19, 29), (35, 22, 21, 33), (34, 23, 22, 35), (367, 380, 21, 4), (373, 379, 15, 5), (371, 377, 18, 7), (3, 23, 378, 372), (369, 374, 12, 6), (1, 17, 376, 370), (2, 20, 375, 368), (285, 40, 57, 300), (139, 277, 287, 148), (280, 133, 153, 292), (270, 138, 147, 294), (39, 271, 295, 58), (46, 281, 293, 67), (276, 371, 7, 45), (309, 163, 148, 287), (4, 21, 229, 245), (2, 9, 223, 222), (21, 22, 228, 229), (5, 15, 241, 225), (17, 1, 227, 226), (13, 14, 231, 232), (14, 0, 238, 231), (6, 12, 242, 244), (232, 233, 244, 242), (231, 238, 233, 232), (230, 224, 225, 241), (226, 227, 224, 230), (234, 223, 237, 243), (239, 222, 223, 234), (228, 235, 245, 229), (240, 236, 235, 228), (16, 17, 226, 230), (20, 2, 222, 239), (23, 3, 236, 240), (10, 5, 225, 224), (22, 23, 240, 228), (18, 19, 234, 243), (11, 6, 244, 233), (3, 8, 235, 236), (19, 20, 239, 234), (9, 7, 237, 223), (15, 16, 230, 241), (7, 18, 243, 237), (8, 4, 245, 235), (0, 11, 233, 238), (12, 13, 232, 242), (1, 10, 224, 227), (253, 266, 267, 252), (257, 264, 265, 256), (381, 257, 256, 380), (373, 270, 271, 372), (246, 272, 273, 247), (275, 251, 250, 274), (371, 276, 277, 370), (254, 282, 283, 255), (279, 259, 258, 278), (369, 280, 281, 368), (261, 262, 263, 260), (272, 296, 297, 273), (289, 275, 274, 288), (291, 279, 278, 290), (287, 277, 276, 286), (280, 292, 293, 281), (295, 271, 270, 294), (285, 300, 301, 284), (299, 283, 282, 298), (269, 248, 249, 268), (377, 371, 370, 376), (292, 302, 303, 293), (309, 287, 286, 308), (305, 291, 290, 304), (288, 306, 307, 289), (311, 299, 298, 310), (300, 312, 313, 301), (296, 316, 317, 297), (315, 295, 294, 314), (323, 324, 325, 322), (327, 328, 329, 326), (331, 332, 333, 330), (319, 320, 321, 318), (322, 313, 312, 323), (314, 319, 318, 315), (316, 321, 320, 317), (330, 307, 306, 331), (310, 325, 324, 311), (308, 333, 332, 309), (304, 327, 326, 305), (328, 303, 302, 329), (264, 336, 337, 265), (341, 269, 268, 340), (266, 338, 339, 267), (335, 263, 262, 334), (340, 348, 349, 341), (347, 339, 338, 346), (343, 335, 334, 342), (345, 337, 336, 344), (344, 352, 353, 345), (357, 349, 348, 356), (355, 347, 346, 354), (351, 343, 342, 350), (252, 377, 376, 253), (356, 365, 364, 357), (362, 355, 354, 363), (358, 351, 350, 359), (360, 353, 352, 361), (284, 366, 367, 285), (379, 373, 372, 378), (248, 379, 378, 249), (260, 374, 375, 261), (366, 381, 380, 367), (374, 369, 368, 375), (247, 273, 142, 114)])
_uv = me_cube_010.uv_layers.new(name='UVMap')
_uv.uv.foreach_set('vector', [0.6167, 0.01953, 0.625, 0.01965, 0.625, 0.08635, 0.6167, 0.08635, 0.375, 0.4136, 0.4899, 0.4136, 0.4899, 0.4802, 0.375, 0.4803, 0.4914, 0.6588, 0.4914, 0.7327, 0.4899, 0.7303, 0.4899, 0.6636, 0.375, 0.6636, 0.4899, 0.6636, 0.4899, 0.7303, 0.375, 0.7303, 0.625, 0.08635, 0.625, 0.01965, 0.625, 0.01672, 0.625, 0.08635, 0.625, 0.7304, 0.625, 0.6636, 0.625, 0.6636, 0.625, 0.7333, 0.6167, 0.5195, 0.625, 0.5196, 0.625, 0.5864, 0.6167, 0.5864, 0.6167, 0.4136, 0.625, 0.4136, 0.625, 0.4802, 0.6167, 0.4804, 0.6167, 0.1636, 0.625, 0.1636, 0.625, 0.2304, 0.6167, 0.2305, 0.6167, 0.9136, 0.625, 0.9136, 0.625, 0.9802, 0.6167, 0.9804, 0.5098, 0.7327, 0.5098, 0.6588, 0.5158, 0.6588, 0.5158, 0.7328, 0.5173, 0.6636, 0.5259, 0.6636, 0.5259, 0.7305, 0.5173, 0.7304, 0.4914, 0.5173, 0.4914, 0.5912, 0.4899, 0.5864, 0.4899, 0.5197, 0.625, 0.8411, 0.625, 0.7675, 0.625, 0.7676, 0.625, 0.8411, 0.6167, 0.6636, 0.625, 0.6636, 0.625, 0.7304, 0.6167, 0.7305, 0.4914, 0.0173, 0.4914, 0.09124, 0.4899, 0.08635, 0.4899, 0.01974, 0.5173, 0.2697, 0.5173, 0.3364, 0.5158, 0.3412, 0.5158, 0.2673, 0.5173, 0.4136, 0.5259, 0.4136, 0.5259, 0.4804, 0.5173, 0.4803, 0.4992, 0.6551, 0.4992, 0.7346, 0.4974, 0.7327, 0.4974, 0.6588, 0.4914, 0.8412, 0.4914, 0.7673, 0.4974, 0.7673, 0.4974, 0.8412, 0.4914, 0.5912, 0.4914, 0.5173, 0.4974, 0.5173, 0.4974, 0.5912, 0.5098, 0.5912, 0.5098, 0.5173, 0.5158, 0.5172, 0.5158, 0.5912, 0.4914, 0.9827, 0.4914, 0.9088, 0.4974, 0.9088, 0.4974, 0.9827, 0.5098, 0.2673, 0.5098, 0.3412, 0.508, 0.3449, 0.508, 0.2655, 0.4914, 0.4827, 0.4914, 0.4088, 0.4974, 0.4088, 0.4974, 0.4827, 0.625, 0.8411, 0.625, 0.7676, 0.625, 0.7655, 0.625, 0.8454, 0.5173, 0.9136, 0.5259, 0.9136, 0.5259, 0.9804, 0.5173, 0.9803, 0.4992, 0.01544, 0.4992, 0.09488, 0.4974, 0.09124, 0.4974, 0.01731, 0.625, 0.5864, 0.625, 0.5165, 0.625, 0.514, 0.625, 0.5864, 0.4992, 0.5154, 0.4992, 0.5949, 0.4974, 0.5912, 0.4974, 0.5173, 0.5098, 0.5173, 0.5098, 0.5912, 0.508, 0.5949, 0.508, 0.5154, 0.4992, 0.2346, 0.4992, 0.1551, 0.508, 0.1551, 0.508, 0.2346, 0.5098, 0.9088, 0.5098, 0.9827, 0.508, 0.9845, 0.508, 0.9051, 0.5098, 0.01726, 0.5098, 0.09124, 0.508, 0.09488, 0.508, 0.01543, 0.4992, 0.4845, 0.4992, 0.4051, 0.508, 0.4051, 0.508, 0.4845, 0.4992, 0.5949, 0.4992, 0.5154, 0.508, 0.5154, 0.508, 0.5949, 0.4992, 0.8449, 0.4992, 0.7655, 0.508, 0.7655, 0.508, 0.8449, 0.4992, 0.3449, 0.4992, 0.2655, 0.508, 0.2655, 0.508, 0.3449, 0.5098, 0.6588, 0.5098, 0.7327, 0.508, 0.7346, 0.508, 0.6551, 0.625, 0.2333, 0.625, 0.1636, 0.625, 0.1636, 0.625, 0.2335, 0.2886, 0.6636, 0.375, 0.6636, 0.375, 0.7303, 0.3553, 0.75, 0.2886, 0.75, 0.625, 0.5864, 0.625, 0.5196, 0.625, 0.5167, 0.625, 0.5864, 0.5173, 0.01962, 0.5259, 0.01952, 0.5259, 0.08635, 0.5173, 0.08635, 0.4914, 0.7327, 0.4914, 0.6588, 0.4974, 0.6588, 0.4974, 0.7327, 0.625, 0.08635, 0.625, 0.01654, 0.625, 0.01401, 0.625, 0.08635, 0.5173, 0.7697, 0.5259, 0.7696, 0.5259, 0.8364, 0.5173, 0.8364, 0.625, 0.8454, 0.625, 0.7655, 0.625, 0.7677, 0.625, 0.8414, 0.4914, 0.2327, 0.4914, 0.1588, 0.4974, 0.1588, 0.4974, 0.2327, 0.625, 0.3411, 0.625, 0.2676, 0.625, 0.2655, 0.625, 0.3454, 0.5098, 0.7673, 0.5098, 0.8412, 0.508, 0.8449, 0.508, 0.7655, 0.625, 0.625, 0.6167, 0.625, 0.6167, 0.5864, 0.625, 0.5864, 0.625, 0.3454, 0.625, 0.2655, 0.625, 0.2677, 0.625, 0.3414, 0.625, 0.5864, 0.625, 0.5141, 0.625, 0.5169, 0.625, 0.5864, 0.625, 0.08635, 0.625, 0.01401, 0.625, 0.01412, 0.625, 0.08635, 0.7836, 0.5, 0.8573, 0.5, 0.875, 0.5169, 0.875, 0.5864, 0.7836, 0.5864, 0.625, 0.5169, 0.6427, 0.5, 0.7164, 0.5, 0.7164, 0.5864, 0.625, 0.5864, 0.625, 0.08635, 0.625, 0.01412, 0.625, 0.01688, 0.625, 0.08635, 0.625, 0.6636, 0.7164, 0.6636, 0.7164, 0.75, 0.6427, 0.75, 0.625, 0.7331, 0.625, 0.7359, 0.625, 0.6636, 0.625, 0.6636, 0.625, 0.7331, 0.625, 0.2359, 0.625, 0.1636, 0.625, 0.1636, 0.625, 0.2331, 0.125, 0.6636, 0.2114, 0.6636, 0.2114, 0.75, 0.1447, 0.75, 0.125, 0.7303, 0.625, 0.236, 0.625, 0.1636, 0.625, 0.1636, 0.625, 0.2359, 0.625, 0.7335, 0.625, 0.6636, 0.625, 0.6636, 0.625, 0.736, 0.625, 0.2335, 0.625, 0.1636, 0.625, 0.1636, 0.625, 0.236, 0.625, 0.3454, 0.625, 0.2655, 0.625, 0.2655, 0.625, 0.3454, 0.625, 0.9825, 0.625, 0.9089, 0.625, 0.9089, 0.625, 0.9824, 0.625, 0.2304, 0.625, 0.1636, 0.625, 0.1636, 0.625, 0.2333, 0.625, 0.5864, 0.625, 0.514, 0.625, 0.5141, 0.625, 0.5864, 0.625, 0.736, 0.625, 0.6636, 0.625, 0.6636, 0.625, 0.7359, 0.4992, 0.7346, 0.4992, 0.6551, 0.508, 0.6551, 0.508, 0.7346, 0.4992, 0.1551, 0.4992, 0.2346, 0.4974, 0.2327, 0.4974, 0.1588, 0.4914, 0.3412, 0.4914, 0.2673, 0.4974, 0.2673, 0.4974, 0.3412, 0.4992, 0.09488, 0.4992, 0.01544, 0.508, 0.01543, 0.508, 0.09488, 0.625, 0.7333, 0.625, 0.6636, 0.625, 0.6636, 0.625, 0.7335, 0.5098, 0.4088, 0.5098, 0.4827, 0.508, 0.4845, 0.508, 0.4051, 0.5098, 0.09124, 0.5098, 0.01726, 0.5158, 0.01723, 0.5158, 0.09124, 0.4914, 0.09124, 0.4914, 0.0173, 0.4974, 0.01731, 0.4974, 0.09124, 0.5098, 0.1588, 0.5098, 0.2327, 0.508, 0.2346, 0.508, 0.1551, 0.4914, 0.1588, 0.4914, 0.2327, 0.4899, 0.2303, 0.4899, 0.1636, 0.625, 0.08635, 0.625, 0.01672, 0.625, 0.01654, 0.625, 0.08635, 0.5173, 0.5196, 0.5259, 0.5195, 0.5259, 0.5864, 0.5173, 0.5864, 0.5173, 0.1636, 0.5259, 0.1636, 0.5259, 0.2305, 0.5173, 0.2304, 0.5173, 0.6636, 0.5173, 0.7304, 0.5158, 0.7328, 0.5158, 0.6588, 0.625, 0.4802, 0.625, 0.4136, 0.625, 0.4089, 0.625, 0.4825, 0.375, 0.5197, 0.4899, 0.5197, 0.4899, 0.5864, 0.375, 0.5864, 0.625, 0.9802, 0.625, 0.9136, 0.625, 0.9089, 0.625, 0.9825, 0.625, 0.8364, 0.625, 0.7698, 0.625, 0.7675, 0.625, 0.8411, 0.375, 0.9136, 0.4899, 0.9136, 0.4899, 0.9802, 0.375, 0.9803, 0.625, 0.3364, 0.625, 0.2698, 0.625, 0.2675, 0.625, 0.3411, 0.7836, 0.6636, 0.875, 0.6636, 0.875, 0.7331, 0.8573, 0.75, 0.7836, 0.75, 0.625, 0.4845, 0.625, 0.4046, 0.625, 0.4086, 0.625, 0.4823, 0.5259, 0.6636, 0.6167, 0.6636, 0.6167, 0.7305, 0.5259, 0.7305, 0.625, 0.4845, 0.625, 0.4046, 0.625, 0.4046, 0.625, 0.4845, 0.625, 0.9845, 0.625, 0.9046, 0.625, 0.9046, 0.625, 0.9845, 0.625, 0.9845, 0.625, 0.9046, 0.625, 0.9086, 0.625, 0.9823, 0.625, 0.4825, 0.625, 0.4089, 0.625, 0.4089, 0.625, 0.4824, 0.625, 0.9824, 0.625, 0.9089, 0.625, 0.9046, 0.625, 0.9845, 0.625, 0.4824, 0.625, 0.4089, 0.625, 0.4046, 0.625, 0.4845, 0.625, 0.3411, 0.625, 0.2675, 0.625, 0.2676, 0.625, 0.3411, 0.375, 0.1636, 0.4899, 0.1636, 0.4899, 0.2303, 0.375, 0.2303, 0.625, 0.5864, 0.625, 0.5167, 0.625, 0.5165, 0.625, 0.5864, 0.625, 0.8454, 0.625, 0.7655, 0.625, 0.7655, 0.625, 0.8454, 0.4992, 0.9845, 0.4992, 0.9051, 0.508, 0.9051, 0.508, 0.9845, 0.4992, 0.2655, 0.4992, 0.3449, 0.4974, 0.3412, 0.4974, 0.2673, 0.4992, 0.7655, 0.4992, 0.8449, 0.4974, 0.8412, 0.4974, 0.7673, 0.4992, 0.4051, 0.4992, 0.4845, 0.4974, 0.4827, 0.4974, 0.4088, 0.4992, 0.9051, 0.4992, 0.9845, 0.4974, 0.9827, 0.4974, 0.9088, 0.5098, 0.9827, 0.5098, 0.9088, 0.5158, 0.9088, 0.5158, 0.9827, 0.5098, 0.4827, 0.5098, 0.4088, 0.5158, 0.4088, 0.5158, 0.4827, 0.4914, 0.2673, 0.4914, 0.3412, 0.4899, 0.3364, 0.4899, 0.2698, 0.5098, 0.3412, 0.5098, 0.2673, 0.5158, 0.2673, 0.5158, 0.3412, 0.4914, 0.7673, 0.4914, 0.8412, 0.4899, 0.8364, 0.4899, 0.7698, 0.4914, 0.9088, 0.4914, 0.9827, 0.4899, 0.9802, 0.4899, 0.9136, 0.5098, 0.8412, 0.5098, 0.7673, 0.5158, 0.7673, 0.5158, 0.8412, 0.6167, 0.2696, 0.625, 0.2698, 0.625, 0.3364, 0.6167, 0.3364, 0.6167, 0.7696, 0.625, 0.7698, 0.625, 0.8364, 0.6167, 0.8364, 0.2886, 0.5, 0.3553, 0.5, 0.375, 0.5197, 0.375, 0.5864, 0.2886, 0.5864, 0.125, 0.5197, 0.1447, 0.5, 0.2114, 0.5, 0.2114, 0.5864, 0.125, 0.5864, 0.4914, 0.4088, 0.4914, 0.4827, 0.4899, 0.4802, 0.4899, 0.4136, 0.375, 0.7697, 0.4899, 0.7698, 0.4899, 0.8364, 0.375, 0.8364, 0.7836, 0.6636, 0.75, 0.6636, 0.75, 0.625, 0.7836, 0.625, 0.7164, 0.6636, 0.7164, 0.625, 0.75, 0.625, 0.75, 0.6636, 0.7164, 0.5864, 0.75, 0.5864, 0.75, 0.625, 0.7164, 0.625, 0.7836, 0.5864, 0.7836, 0.625, 0.75, 0.625, 0.75, 0.5864, 0.2886, 0.6636, 0.25, 0.6636, 0.25, 0.625, 0.2886, 0.625, 0.2114, 0.6636, 0.2114, 0.625, 0.25, 0.625, 0.25, 0.6636, 0.2114, 0.5864, 0.25, 0.5864, 0.25, 0.625, 0.2114, 0.625, 0.2886, 0.5864, 0.2886, 0.625, 0.25, 0.625, 0.25, 0.5864, 0.625, 0.8454, 0.625, 0.8414, 0.625, 0.875, 0.625, 0.875, 0.625, 0.875, 0.625, 0.875, 0.625, 0.9086, 0.625, 0.9046, 0.625, 0.3454, 0.625, 0.3414, 0.625, 0.375, 0.625, 0.375, 0.625, 0.375, 0.625, 0.375, 0.625, 0.4086, 0.625, 0.4046, 0.7836, 0.6636, 0.7836, 0.75, 0.75, 0.75, 0.75, 0.6636, 0.75, 0.6636, 0.75, 0.75, 0.7164, 0.75, 0.7164, 0.6636, 0.625, 0.3454, 0.625, 0.3454, 0.625, 0.375, 0.625, 0.375, 0.625, 0.375, 0.625, 0.375, 0.625, 0.4046, 0.625, 0.4046, 0.625, 0.8411, 0.625, 0.8454, 0.625, 0.875, 0.625, 0.875, 0.625, 0.875, 0.625, 0.875, 0.625, 0.9046, 0.625, 0.9089, 0.625, 0.3411, 0.625, 0.3454, 0.625, 0.375, 0.625, 0.375, 0.625, 0.375, 0.625, 0.375, 0.625, 0.4046, 0.625, 0.4089, 0.625, 0.8454, 0.625, 0.8454, 0.625, 0.875, 0.625, 0.875, 0.625, 0.875, 0.625, 0.875, 0.625, 0.9046, 0.625, 0.9046, 0.625, 0.3411, 0.625, 0.3411, 0.625, 0.375, 0.625, 0.375, 0.625, 0.375, 0.625, 0.375, 0.625, 0.4089, 0.625, 0.4089, 0.625, 0.3364, 0.625, 0.3411, 0.625, 0.375, 0.625, 0.375, 0.625, 0.375, 0.625, 0.375, 0.625, 0.4089, 0.625, 0.4136, 0.5098, 0.9088, 0.508, 0.9051, 0.508, 0.875, 0.5098, 0.875, 0.5098, 0.875, 0.508, 0.875, 0.508, 0.8449, 0.5098, 0.8412, 0.4992, 0.8449, 0.508, 0.8449, 0.508, 0.875, 0.4992, 0.875, 0.4992, 0.875, 0.508, 0.875, 0.508, 0.9051, 0.4992, 0.9051, 0.4992, 0.3449, 0.508, 0.3449, 0.508, 0.375, 0.4992, 0.375, 0.4992, 0.375, 0.508, 0.375, 0.508, 0.4051, 0.4992, 0.4051, 0.4992, 0.4051, 0.4974, 0.4088, 0.4974, 0.375, 0.4992, 0.375, 0.4992, 0.375, 0.4974, 0.375, 0.4974, 0.3412, 0.4992, 0.3449, 0.5098, 0.3412, 0.5158, 0.3412, 0.5158, 0.375, 0.5098, 0.375, 0.5098, 0.375, 0.5158, 0.375, 0.5158, 0.4088, 0.5098, 0.4088, 0.4992, 0.9051, 0.4974, 0.9088, 0.4974, 0.875, 0.4992, 0.875, 0.4992, 0.875, 0.4974, 0.875, 0.4974, 0.8412, 0.4992, 0.8449, 0.625, 0.8411, 0.625, 0.8411, 0.625, 0.875, 0.625, 0.875, 0.625, 0.875, 0.625, 0.875, 0.625, 0.9089, 0.625, 0.9089, 0.5098, 0.8412, 0.5158, 0.8412, 0.5158, 0.875, 0.5098, 0.875, 0.5098, 0.875, 0.5158, 0.875, 0.5158, 0.9088, 0.5098, 0.9088, 0.4914, 0.3412, 0.4974, 0.3412, 0.4974, 0.375, 0.4914, 0.375, 0.4914, 0.375, 0.4974, 0.375, 0.4974, 0.4088, 0.4914, 0.4088, 0.4914, 0.8412, 0.4974, 0.8412, 0.4974, 0.875, 0.4914, 0.875, 0.4914, 0.875, 0.4974, 0.875, 0.4974, 0.9088, 0.4914, 0.9088, 0.5098, 0.4088, 0.508, 0.4051, 0.508, 0.375, 0.5098, 0.375, 0.5098, 0.375, 0.508, 0.375, 0.508, 0.3449, 0.5098, 0.3412, 0.4914, 0.9088, 0.4899, 0.9136, 0.4899, 0.875, 0.4914, 0.875, 0.4914, 0.875, 0.4899, 0.875, 0.4899, 0.8364, 0.4914, 0.8412, 0.5259, 0.9136, 0.5173, 0.9136, 0.5173, 0.875, 0.5259, 0.875, 0.5259, 0.875, 0.5173, 0.875, 0.5173, 0.8364, 0.5259, 0.8364, 0.4914, 0.4088, 0.4899, 0.4136, 0.4899, 0.375, 0.4914, 0.375, 0.4914, 0.375, 0.4899, 0.375, 0.4899, 0.3364, 0.4914, 0.3412, 0.5173, 0.4136, 0.5158, 0.4088, 0.5158, 0.375, 0.5173, 0.375, 0.5173, 0.375, 0.5158, 0.375, 0.5158, 0.3412, 0.5173, 0.3364, 0.5173, 0.9136, 0.5158, 0.9088, 0.5158, 0.875, 0.5173, 0.875, 0.5173, 0.875, 0.5158, 0.875, 0.5158, 0.8412, 0.5173, 0.8364, 0.5259, 0.4136, 0.5173, 0.4136, 0.5173, 0.375, 0.5259, 0.375, 0.5259, 0.375, 0.5173, 0.375, 0.5173, 0.3364, 0.5259, 0.3364, 0.4899, 0.4136, 0.375, 0.4136, 0.375, 0.375, 0.4899, 0.375, 0.4899, 0.375, 0.375, 0.375, 0.375, 0.3364, 0.4899, 0.3364, 0.625, 0.8364, 0.625, 0.8411, 0.625, 0.875, 0.625, 0.875, 0.625, 0.875, 0.625, 0.875, 0.625, 0.9089, 0.625, 0.9136, 0.2886, 0.6636, 0.2886, 0.75, 0.25, 0.75, 0.25, 0.6636, 0.25, 0.6636, 0.25, 0.75, 0.2114, 0.75, 0.2114, 0.6636, 0.4899, 0.9136, 0.375, 0.9136, 0.375, 0.875, 0.4899, 0.875, 0.4899, 0.875, 0.375, 0.875, 0.375, 0.8364, 0.4899, 0.8364, 0.7836, 0.5, 0.7836, 0.5864, 0.75, 0.5864, 0.75, 0.5, 0.75, 0.5, 0.75, 0.5864, 0.7164, 0.5864, 0.7164, 0.5, 0.2886, 0.5, 0.2886, 0.5864, 0.25, 0.5864, 0.25, 0.5, 0.25, 0.5, 0.25, 0.5864, 0.2114, 0.5864, 0.2114, 0.5, 0.2114, 0.6636, 0.125, 0.6636, 0.125, 0.625, 0.2114, 0.625, 0.2114, 0.625, 0.125, 0.625, 0.125, 0.5864, 0.2114, 0.5864, 0.7164, 0.6636, 0.625, 0.6636, 0.625, 0.625, 0.7164, 0.625, 0.7164, 0.625, 0.625, 0.625, 0.625, 0.5864, 0.7164, 0.5864, 0.625, 0.5864, 0.625, 0.5864, 0.625, 0.625, 0.625, 0.625, 0.625, 0.625, 0.625, 0.625, 0.625, 0.6636, 0.625, 0.6636, 0.875, 0.6636, 0.7836, 0.6636, 0.7836, 0.625, 0.875, 0.625, 0.875, 0.625, 0.7836, 0.625, 0.7836, 0.5864, 0.875, 0.5864, 0.625, 0.5864, 0.625, 0.5864, 0.625, 0.625, 0.625, 0.625, 0.625, 0.625, 0.625, 0.625, 0.625, 0.6636, 0.625, 0.6636, 0.625, 0.08635, 0.625, 0.08635, 0.625, 0.125, 0.625, 0.125, 0.625, 0.125, 0.625, 0.125, 0.625, 0.1636, 0.625, 0.1636, 0.625, 0.08635, 0.625, 0.08635, 0.625, 0.125, 0.625, 0.125, 0.625, 0.125, 0.625, 0.125, 0.625, 0.1636, 0.625, 0.1636, 0.625, 0.5864, 0.625, 0.5864, 0.625, 0.625, 0.625, 0.625, 0.625, 0.625, 0.625, 0.625, 0.625, 0.6636, 0.625, 0.6636, 0.625, 0.08635, 0.625, 0.08635, 0.625, 0.125, 0.625, 0.125, 0.625, 0.125, 0.625, 0.125, 0.625, 0.1636, 0.625, 0.1636, 0.625, 0.5864, 0.625, 0.5864, 0.625, 0.625, 0.625, 0.625, 0.625, 0.625, 0.625, 0.625, 0.625, 0.6636, 0.625, 0.6636, 0.625, 0.08635, 0.625, 0.08635, 0.625, 0.125, 0.625, 0.125, 0.625, 0.125, 0.625, 0.125, 0.625, 0.1636, 0.625, 0.1636, 0.625, 0.08635, 0.625, 0.08635, 0.625, 0.125, 0.625, 0.125, 0.625, 0.125, 0.625, 0.125, 0.625, 0.1636, 0.625, 0.1636, 0.625, 0.5864, 0.625, 0.5864, 0.625, 0.625, 0.625, 0.625, 0.625, 0.625, 0.625, 0.625, 0.625, 0.6636, 0.625, 0.6636, 0.4992, 0.09488, 0.508, 0.09488, 0.508, 0.125, 0.4992, 0.125, 0.4992, 0.125, 0.508, 0.125, 0.508, 0.1551, 0.4992, 0.1551, 0.4992, 0.5949, 0.508, 0.5949, 0.508, 0.625, 0.4992, 0.625, 0.4992, 0.625, 0.508, 0.625, 0.508, 0.6551, 0.4992, 0.6551, 0.4992, 0.1551, 0.4974, 0.1588, 0.4974, 0.125, 0.4992, 0.125, 0.4992, 0.125, 0.4974, 0.125, 0.4974, 0.09124, 0.4992, 0.09488, 0.4992, 0.6551, 0.4974, 0.6588, 0.4974, 0.625, 0.4992, 0.625, 0.4992, 0.625, 0.4974, 0.625, 0.4974, 0.5912, 0.4992, 0.5949, 0.5098, 0.6588, 0.508, 0.6551, 0.508, 0.625, 0.5098, 0.625, 0.5098, 0.625, 0.508, 0.625, 0.508, 0.5949, 0.5098, 0.5912, 0.5098, 0.1588, 0.508, 0.1551, 0.508, 0.125, 0.5098, 0.125, 0.5098, 0.125, 0.508, 0.125, 0.508, 0.09488, 0.5098, 0.09124, 0.5098, 0.09124, 0.5158, 0.09124, 0.5158, 0.125, 0.5098, 0.125, 0.5098, 0.125, 0.5158, 0.125, 0.5158, 0.1588, 0.5098, 0.1588, 0.5098, 0.5912, 0.5158, 0.5912, 0.5158, 0.625, 0.5098, 0.625, 0.5098, 0.625, 0.5158, 0.625, 0.5158, 0.6588, 0.5098, 0.6588, 0.4914, 0.1588, 0.4899, 0.1636, 0.4899, 0.125, 0.4914, 0.125, 0.4914, 0.125, 0.4899, 0.125, 0.4899, 0.08635, 0.4914, 0.09124, 0.4914, 0.09124, 0.4974, 0.09124, 0.4974, 0.125, 0.4914, 0.125, 0.4914, 0.125, 0.4974, 0.125, 0.4974, 0.1588, 0.4914, 0.1588, 0.4914, 0.6588, 0.4899, 0.6636, 0.4899, 0.625, 0.4914, 0.625, 0.4914, 0.625, 0.4899, 0.625, 0.4899, 0.5864, 0.4914, 0.5912, 0.5173, 0.1636, 0.5158, 0.1588, 0.5158, 0.125, 0.5173, 0.125, 0.5173, 0.125, 0.5158, 0.125, 0.5158, 0.09124, 0.5173, 0.08635, 0.4914, 0.5912, 0.4974, 0.5912, 0.4974, 0.625, 0.4914, 0.625, 0.4914, 0.625, 0.4974, 0.625, 0.4974, 0.6588, 0.4914, 0.6588, 0.5259, 0.1636, 0.5173, 0.1636, 0.5173, 0.125, 0.5259, 0.125, 0.5259, 0.125, 0.5173, 0.125, 0.5173, 0.08635, 0.5259, 0.08635, 0.5259, 0.6636, 0.5173, 0.6636, 0.5173, 0.625, 0.5259, 0.625, 0.5259, 0.625, 0.5173, 0.625, 0.5173, 0.5864, 0.5259, 0.5864, 0.375, 0.6636, 0.2886, 0.6636, 0.2886, 0.625, 0.375, 0.625, 0.375, 0.625, 0.2886, 0.625, 0.2886, 0.5864, 0.375, 0.5864, 0.4899, 0.1636, 0.375, 0.1636, 0.375, 0.125, 0.4899, 0.125, 0.4899, 0.125, 0.375, 0.125, 0.375, 0.08635, 0.4899, 0.08635, 0.5173, 0.6636, 0.5158, 0.6588, 0.5158, 0.625, 0.5173, 0.625, 0.5173, 0.625, 0.5158, 0.625, 0.5158, 0.5912, 0.5173, 0.5864, 0.4899, 0.6636, 0.375, 0.6636, 0.375, 0.625, 0.4899, 0.625, 0.4899, 0.625, 0.375, 0.625, 0.375, 0.5864, 0.4899, 0.5864, 0.375, 0.2697, 0.4899, 0.2698, 0.4899, 0.3364, 0.375, 0.3364, 0.625, 0.6636, 0.6167, 0.6636, 0.6167, 0.625, 0.625, 0.625, 0.625, 0.125, 0.6167, 0.125, 0.6167, 0.08635, 0.625, 0.08635, 0.625, 0.1636, 0.6167, 0.1636, 0.6167, 0.125, 0.625, 0.125, 0.625, 0.375, 0.6167, 0.375, 0.6167, 0.3364, 0.625, 0.3364, 0.625, 0.4136, 0.6167, 0.4136, 0.6167, 0.375, 0.625, 0.375, 0.625, 0.875, 0.6167, 0.875, 0.6167, 0.8364, 0.625, 0.8364, 0.625, 0.9136, 0.6167, 0.9136, 0.6167, 0.875, 0.625, 0.875, 0.5259, 0.7696, 0.6167, 0.7696, 0.6167, 0.8364, 0.5259, 0.8364, 0.5259, 0.01952, 0.6167, 0.01953, 0.6167, 0.08635, 0.5259, 0.08635, 0.5259, 0.2696, 0.6167, 0.2696, 0.6167, 0.3364, 0.5259, 0.3364, 0.5259, 0.9136, 0.6167, 0.9136, 0.6167, 0.9804, 0.5259, 0.9804, 0.5259, 0.5195, 0.6167, 0.5195, 0.6167, 0.5864, 0.5259, 0.5864, 0.5259, 0.1636, 0.6167, 0.1636, 0.6167, 0.2305, 0.5259, 0.2305, 0.5259, 0.4136, 0.6167, 0.4136, 0.6167, 0.4804, 0.5259, 0.4804, 0.5173, 0.7697, 0.5173, 0.8364, 0.5158, 0.8412, 0.5158, 0.7673, 0.5173, 0.1636, 0.5173, 0.2304, 0.5158, 0.2328, 0.5158, 0.1588, 0.5173, 0.5196, 0.5173, 0.5864, 0.5158, 0.5912, 0.5158, 0.5172, 0.5173, 0.01962, 0.5173, 0.08635, 0.5158, 0.09124, 0.5158, 0.01723, 0.5173, 0.9136, 0.5173, 0.9803, 0.5158, 0.9827, 0.5158, 0.9088, 0.5173, 0.4136, 0.5173, 0.4803, 0.5158, 0.4827, 0.5158, 0.4088, 0.5173, 0.2697, 0.5259, 0.2696, 0.5259, 0.3364, 0.5173, 0.3364, 0.5098, 0.2327, 0.5098, 0.1588, 0.5158, 0.1588, 0.5158, 0.2328, 0.5259, 0.8364, 0.6167, 0.8364, 0.6167, 0.8364, 0.5259, 0.8364, 0.5259, 0.4136, 0.5259, 0.375, 0.5259, 0.375, 0.5259, 0.4136, 0.6167, 0.8364, 0.6167, 0.875, 0.6167, 0.875, 0.6167, 0.8364, 0.5259, 0.08635, 0.6167, 0.08635, 0.6167, 0.08635, 0.5259, 0.08635, 0.6167, 0.1636, 0.5259, 0.1636, 0.5259, 0.1636, 0.6167, 0.1636, 0.6167, 0.625, 0.6167, 0.6636, 0.6167, 0.6636, 0.6167, 0.625, 0.6167, 0.6636, 0.5259, 0.6636, 0.5259, 0.6636, 0.6167, 0.6636, 0.5259, 0.5864, 0.6167, 0.5864, 0.6167, 0.5864, 0.5259, 0.5864, 0.6167, 0.625, 0.5259, 0.625, 0.5259, 0.5864, 0.6167, 0.5864, 0.6167, 0.6636, 0.5259, 0.6636, 0.5259, 0.625, 0.6167, 0.625, 0.6167, 0.125, 0.5259, 0.125, 0.5259, 0.08635, 0.6167, 0.08635, 0.6167, 0.1636, 0.5259, 0.1636, 0.5259, 0.125, 0.6167, 0.125, 0.6167, 0.375, 0.5259, 0.375, 0.5259, 0.3364, 0.6167, 0.3364, 0.6167, 0.4136, 0.5259, 0.4136, 0.5259, 0.375, 0.6167, 0.375, 0.6167, 0.875, 0.5259, 0.875, 0.5259, 0.8364, 0.6167, 0.8364, 0.6167, 0.9136, 0.5259, 0.9136, 0.5259, 0.875, 0.6167, 0.875, 0.6167, 0.125, 0.6167, 0.1636, 0.6167, 0.1636, 0.6167, 0.125, 0.6167, 0.4136, 0.5259, 0.4136, 0.5259, 0.4136, 0.6167, 0.4136, 0.6167, 0.9136, 0.5259, 0.9136, 0.5259, 0.9136, 0.6167, 0.9136, 0.5259, 0.125, 0.5259, 0.08635, 0.5259, 0.08635, 0.5259, 0.125, 0.6167, 0.875, 0.6167, 0.9136, 0.6167, 0.9136, 0.6167, 0.875, 0.6167, 0.3364, 0.6167, 0.375, 0.6167, 0.375, 0.6167, 0.3364, 0.5259, 0.625, 0.5259, 0.5864, 0.5259, 0.5864, 0.5259, 0.625, 0.5259, 0.9136, 0.5259, 0.875, 0.5259, 0.875, 0.5259, 0.9136, 0.6167, 0.375, 0.6167, 0.4136, 0.6167, 0.4136, 0.6167, 0.375, 0.5259, 0.375, 0.5259, 0.3364, 0.5259, 0.3364, 0.5259, 0.375, 0.6167, 0.08635, 0.6167, 0.125, 0.6167, 0.125, 0.6167, 0.08635, 0.5259, 0.3364, 0.6167, 0.3364, 0.6167, 0.3364, 0.5259, 0.3364, 0.5259, 0.875, 0.5259, 0.8364, 0.5259, 0.8364, 0.5259, 0.875, 0.5259, 0.6636, 0.5259, 0.625, 0.5259, 0.625, 0.5259, 0.6636, 0.6167, 0.5864, 0.6167, 0.625, 0.6167, 0.625, 0.6167, 0.5864, 0.5259, 0.1636, 0.5259, 0.125, 0.5259, 0.125, 0.5259, 0.1636, 0.625, 0.2304, 0.625, 0.2333, 0.625, 0.2675, 0.625, 0.2698, 0.625, 0.7304, 0.625, 0.7333, 0.625, 0.7675, 0.625, 0.7698, 0.6167, 0.7305, 0.625, 0.7304, 0.625, 0.7698, 0.6167, 0.7696, 0.5259, 0.01952, 0.5173, 0.01962, 0.5173, 0.0, 0.5259, 0.0, 0.375, 0.0, 0.4899, 0.0, 0.4899, 0.01974, 0.375, 0.01968, 0.4899, 0.2698, 0.375, 0.2697, 0.375, 0.2303, 0.4899, 0.2303, 0.5259, 0.2696, 0.5173, 0.2697, 0.5173, 0.2304, 0.5259, 0.2305, 0.375, 0.7303, 0.4899, 0.7303, 0.4899, 0.7698, 0.375, 0.7697, 0.4899, 0.5197, 0.375, 0.5197, 0.375, 0.4803, 0.4899, 0.4802, 0.5259, 0.5195, 0.5173, 0.5196, 0.5173, 0.4803, 0.5259, 0.4804, 0.625, 0.4802, 0.625, 0.4825, 0.625, 0.5167, 0.625, 0.5196, 0.4899, 0.0, 0.4907, 0.0, 0.4914, 0.0173, 0.4899, 0.01974, 0.4914, 0.2673, 0.4899, 0.2698, 0.4899, 0.2303, 0.4914, 0.2327, 0.4914, 0.5173, 0.4899, 0.5197, 0.4899, 0.4802, 0.4914, 0.4827, 0.5158, 0.2328, 0.5173, 0.2304, 0.5173, 0.2697, 0.5158, 0.2673, 0.5173, 0.5196, 0.5158, 0.5172, 0.5158, 0.4827, 0.5173, 0.4803, 0.5165, 0.0, 0.5173, 0.0, 0.5173, 0.01962, 0.5158, 0.01723, 0.5173, 0.7697, 0.5158, 0.7673, 0.5158, 0.7328, 0.5173, 0.7304, 0.4914, 0.7673, 0.4899, 0.7698, 0.4899, 0.7303, 0.4914, 0.7327, 0.625, 0.01672, 0.625, 0.01965, 0.625, 0.0, 0.625, 0.0, 0.6167, 0.2696, 0.5259, 0.2696, 0.5259, 0.2305, 0.6167, 0.2305, 0.5158, 0.5172, 0.5098, 0.5173, 0.5098, 0.4827, 0.5158, 0.4827, 0.5098, 0.2327, 0.5158, 0.2328, 0.5158, 0.2673, 0.5098, 0.2673, 0.4974, 0.5173, 0.4914, 0.5173, 0.4914, 0.4827, 0.4974, 0.4827, 0.4914, 0.2327, 0.4974, 0.2327, 0.4974, 0.2673, 0.4914, 0.2673, 0.4974, 0.7673, 0.4914, 0.7673, 0.4914, 0.7327, 0.4974, 0.7327, 0.5158, 0.7673, 0.5098, 0.7673, 0.5098, 0.7327, 0.5158, 0.7328, 0.4914, 0.0, 0.4974, 0.0, 0.4974, 0.01731, 0.4914, 0.0173, 0.5098, 0.0, 0.5158, 0.0, 0.5158, 0.01723, 0.5098, 0.01726, 0.508, 0.7655, 0.4992, 0.7655, 0.4992, 0.7346, 0.508, 0.7346, 0.4992, 0.4845, 0.508, 0.4845, 0.508, 0.5154, 0.4992, 0.5154, 0.4992, 0.2346, 0.508, 0.2346, 0.508, 0.2655, 0.4992, 0.2655, 0.508, 0.01543, 0.4992, 0.01544, 0.4992, 0.0, 0.508, 0.0, 0.508, 0.7346, 0.5098, 0.7327, 0.5098, 0.7673, 0.508, 0.7655, 0.5098, 0.01726, 0.508, 0.01543, 0.5088, 0.0, 0.5098, 0.0, 0.4974, 0.0, 0.4985, 0.0, 0.4992, 0.01544, 0.4974, 0.01731, 0.4992, 0.2655, 0.4974, 0.2673, 0.4974, 0.2327, 0.4992, 0.2346, 0.4974, 0.7327, 0.4992, 0.7346, 0.4992, 0.7655, 0.4974, 0.7673, 0.5098, 0.2673, 0.508, 0.2655, 0.508, 0.2346, 0.5098, 0.2327, 0.4974, 0.4827, 0.4992, 0.4845, 0.4992, 0.5154, 0.4974, 0.5173, 0.508, 0.4845, 0.5098, 0.4827, 0.5098, 0.5173, 0.508, 0.5154, 0.625, 0.7333, 0.625, 0.7335, 0.625, 0.7676, 0.625, 0.7675, 0.625, 0.01654, 0.625, 0.01672, 0.625, 0.0, 0.625, 0.0, 0.625, 0.2333, 0.625, 0.2335, 0.625, 0.2676, 0.625, 0.2675, 0.625, 0.5165, 0.625, 0.5167, 0.625, 0.4825, 0.625, 0.4824, 0.625, 0.0, 0.625, 0.0, 0.625, 0.01401, 0.625, 0.01654, 0.625, 0.2655, 0.625, 0.2676, 0.625, 0.2335, 0.625, 0.236, 0.625, 0.514, 0.625, 0.5165, 0.625, 0.4824, 0.625, 0.4845, 0.625, 0.7655, 0.625, 0.7676, 0.625, 0.7335, 0.625, 0.736, 0.625, 0.736, 0.625, 0.7359, 0.625, 0.7655, 0.625, 0.7655, 0.625, 0.01412, 0.625, 0.01401, 0.625, 0.0, 0.625, 0.0, 0.625, 0.2655, 0.625, 0.2655, 0.625, 0.236, 0.625, 0.2359, 0.625, 0.5141, 0.625, 0.514, 0.625, 0.4845, 0.625, 0.4845, 0.625, 0.2698, 0.6167, 0.2696, 0.6167, 0.2305, 0.625, 0.2304, 0.625, 0.0, 0.625, 0.0, 0.625, 0.01688, 0.625, 0.01412, 0.625, 0.2677, 0.625, 0.2655, 0.625, 0.2359, 0.625, 0.2331, 0.625, 0.5169, 0.625, 0.5141, 0.625, 0.4845, 0.625, 0.4823, 0.625, 0.7677, 0.625, 0.7655, 0.625, 0.7359, 0.625, 0.7331, 0.5173, 0.7304, 0.5259, 0.7305, 0.5259, 0.7696, 0.5173, 0.7697, 0.6167, 0.01953, 0.5259, 0.01952, 0.5259, 0.0, 0.6167, 0.0, 0.625, 0.01965, 0.6167, 0.01953, 0.6167, 0.0, 0.625, 0.0, 0.625, 0.5196, 0.6167, 0.5195, 0.6167, 0.4804, 0.625, 0.4802, 0.5259, 0.7305, 0.6167, 0.7305, 0.6167, 0.7696, 0.5259, 0.7696, 0.6167, 0.5195, 0.5259, 0.5195, 0.5259, 0.4804, 0.6167, 0.4804, 0.375, 0.01968, 0.4899, 0.01974, 0.4899, 0.08635, 0.375, 0.08635])
me_cube_010.update()
me_cube_011 = bpy.data.meshes.new('Cube.011')
me_cube_011.from_pydata([(-0.03515, -0.05601, -0.07848), (-0.05502, -0.04104, -0.07848), (-0.02872, -0.052, 0.4447), (-0.0494, -0.03641, 0.4447), (-0.05502, 0.04104, -0.07848), (-0.03515, 0.05601, -0.07848), (-0.0494, 0.03641, 0.4447), (-0.02872, 0.052, 0.4447), (0.05502, -0.04104, -0.07848), (0.03515, -0.05601, -0.07848), (0.0494, -0.03641, 0.4447), (0.02872, -0.052, 0.4447), (0.03515, 0.05601, -0.07848), (0.05502, 0.04104, -0.07848), (0.02872, 0.052, 0.4447), (0.0494, 0.03641, 0.4447), (-0.05502, -0.04031, 0.4447), (-0.03437, -0.05601, 0.4447), (-0.03437, 0.05601, 0.4447), (-0.05502, 0.04031, 0.4447), (0.05502, 0.04031, 0.4447), (0.03437, 0.05601, 0.4447), (0.03437, -0.05601, 0.4447), (0.05502, -0.04031, 0.4447), (-0.02889, -0.052, 0.4447), (-0.0494, -0.03655, 0.4447), (-0.0494, 0.03655, 0.4447), (-0.02889, 0.052, 0.4447), (0.0494, -0.03655, 0.4447), (0.02889, -0.052, 0.4447), (0.02889, 0.052, 0.4447), (0.0494, 0.03655, 0.4447), (-0.02897, -0.052, 0.4978), (-0.0494, -0.03657, 0.4978), (-0.0494, 0.03657, 0.4978), (-0.02897, 0.052, 0.4978), (0.0494, -0.03657, 0.4978), (0.02897, -0.052, 0.4978), (0.02897, 0.052, 0.4978), (0.0494, 0.03657, 0.4978), (-0.03575, -0.05903, 0.4978), (-0.05608, -0.04371, 0.4978), (-0.05608, 0.04371, 0.4978), (-0.03575, 0.05903, 0.4978), (0.05608, -0.04371, 0.4978), (0.03575, -0.05903, 0.4978), (0.03575, 0.05903, 0.4978), (0.05608, 0.04371, 0.4978), (-0.05016, -0.03754, 0.5508), (-0.02988, -0.05279, 0.5508), (-0.02988, 0.05279, 0.5508), (-0.05016, 0.03754, 0.5508), (0.02988, -0.05279, 0.5508), (0.05016, -0.03754, 0.5508), (0.05016, 0.03754, 0.5508), (0.02988, 0.05279, 0.5508), (-0.0351, -0.05601, 0.3432), (-0.05502, -0.04097, 0.3432), (-0.05502, 0.04097, 0.3432), (-0.0351, 0.05601, 0.3432), (0.0351, 0.05601, 0.3432), (0.05502, 0.04097, 0.3432), (0.05502, -0.04097, 0.3432), (0.0351, -0.05601, 0.3432), (-0.0622, -0.04776, 0.4373), (-0.04174, -0.06331, 0.4373), (-0.0422, -0.06331, 0.3507), (-0.0622, -0.04815, 0.3507), (-0.0622, 0.04815, 0.3507), (-0.0422, 0.06331, 0.3507), (-0.04174, 0.06331, 0.4373), (-0.0622, 0.04776, 0.4373), (0.0422, 0.06331, 0.3507), (0.0622, 0.04815, 0.3507), (0.0622, 0.04776, 0.4373), (0.04174, 0.06331, 0.4373), (0.0622, -0.04815, 0.3507), (0.0422, -0.06331, 0.3507), (0.04174, -0.06331, 0.4373), (0.0622, -0.04776, 0.4373), (-0.04185, 0.06331, 0.4163), (-0.0622, 0.04781, 0.4163), (-0.0622, 0.04809, 0.3716), (-0.04214, 0.06331, 0.3716), (0.04214, 0.06331, 0.3716), (0.0622, 0.04809, 0.3716), (0.0622, 0.04781, 0.4163), (0.04185, 0.06331, 0.4163), (-0.0622, -0.04781, 0.4163), (-0.04185, -0.06331, 0.4163), (-0.04214, -0.06331, 0.3716), (-0.0622, -0.04809, 0.3716), (0.0622, -0.04809, 0.3716), (0.04214, -0.06331, 0.3716), (0.04185, -0.06331, 0.4163), (0.0622, -0.04781, 0.4163), (0.05187, 0.07339, 0.41), (0.0721, 0.05799, 0.41), (0.0721, 0.05804, 0.378), (0.05194, 0.07339, 0.378), (-0.05194, 0.07339, 0.378), (-0.0721, 0.05804, 0.378), (-0.0721, 0.05799, 0.41), (-0.05187, 0.07339, 0.41), (0.05194, -0.07339, 0.378), (0.0721, -0.05804, 0.378), (0.0721, -0.05799, 0.41), (0.05187, -0.07339, 0.41), (-0.05187, -0.07339, 0.41), (-0.0721, -0.05799, 0.41), (-0.0721, -0.05804, 0.378), (-0.05194, -0.07339, 0.378)], [], [(57, 67, 68, 58), (78, 65, 89, 94), (102, 109, 88, 81), (59, 69, 72, 60), (9, 63, 56, 0), (11, 2, 17, 22), (2, 11, 29, 24), (13, 61, 62, 8), (64, 16, 19, 71), (5, 59, 60, 12), (34, 33, 41, 42), (7, 14, 21, 18), (15, 10, 23, 20), (3, 6, 19, 16), (38, 35, 43, 46), (24, 29, 37, 32), (30, 27, 35, 38), (28, 31, 39, 36), (44, 47, 54, 53), (36, 39, 47, 44), (42, 41, 48, 51), (32, 37, 45, 40), (63, 77, 66, 56), (54, 55, 50, 51, 48, 49, 52, 53), (40, 45, 52, 49), (46, 43, 50, 55), (6, 3, 25, 26), (10, 15, 31, 28), (14, 7, 27, 30), (4, 5, 12, 13, 8, 9, 0, 1), (61, 73, 76, 62), (26, 25, 33, 34), (74, 20, 23, 79), (78, 22, 17, 65), (106, 97, 86, 95), (64, 71, 81, 88), (85, 92, 76, 73), (70, 75, 87, 80), (70, 18, 21, 75), (93, 90, 66, 77), (74, 79, 95, 86), (91, 82, 68, 67), (103, 96, 99, 100), (84, 83, 100, 99), (92, 85, 98, 105), (83, 84, 72, 69), (108, 107, 94, 89), (96, 103, 80, 87), (90, 93, 104, 111), (97, 106, 105, 98), (107, 108, 111, 104), (109, 102, 101, 110), (82, 91, 110, 101), (59, 5, 4, 58), (61, 13, 12, 60), (63, 9, 8, 62), (17, 2, 3, 16), (7, 18, 19, 6), (15, 20, 21, 14), (11, 22, 23, 10), (10, 28, 29, 11), (25, 3, 2, 24), (6, 26, 27, 7), (31, 15, 14, 30), (30, 38, 39, 31), (37, 29, 28, 36), (24, 32, 33, 25), (35, 27, 26, 34), (36, 44, 45, 37), (41, 33, 32, 40), (34, 42, 43, 35), (47, 39, 38, 46), (42, 51, 50, 43), (54, 47, 46, 55), (52, 45, 44, 53), (40, 49, 48, 41), (0, 56, 57, 1), (79, 23, 22, 78), (16, 64, 65, 17), (56, 66, 67, 57), (69, 59, 58, 68), (18, 70, 71, 19), (62, 76, 77, 63), (73, 61, 60, 72), (20, 74, 75, 21), (66, 90, 91, 67), (83, 69, 68, 82), (85, 73, 72, 84), (81, 71, 70, 80), (74, 86, 87, 75), (89, 65, 64, 88), (78, 94, 95, 79), (93, 77, 76, 92), (101, 102, 103, 100), (97, 98, 99, 96), (105, 106, 107, 104), (109, 110, 111, 108), (86, 97, 96, 87), (102, 81, 80, 103), (98, 85, 84, 99), (82, 101, 100, 83), (104, 93, 92, 105), (94, 107, 106, 95), (90, 111, 110, 91), (108, 89, 88, 109), (1, 57, 58, 4)])
_uv = me_cube_011.uv_layers.new(name='UVMap')
_uv.uv.foreach_set('vector', [0.5765, 0.03355, 0.5801, 0.02993, 0.5801, 0.2201, 0.5765, 0.2164, 0.6214, 0.7911, 0.6214, 0.9589, 0.6114, 0.9591, 0.6114, 0.7909, 0.6084, 0.2238, 0.6084, 0.02623, 0.6114, 0.03061, 0.6114, 0.2194, 0.5765, 0.2953, 0.5801, 0.2902, 0.5801, 0.4598, 0.5765, 0.4547, 0.375, 0.7951, 0.5765, 0.7953, 0.5765, 0.9547, 0.375, 0.9549, 0.6847, 0.7411, 0.8153, 0.7411, 0.8281, 0.75, 0.6719, 0.75, 0.8153, 0.7411, 0.6847, 0.7411, 0.6844, 0.7411, 0.8156, 0.7411, 0.375, 0.5334, 0.5765, 0.5336, 0.5765, 0.7164, 0.375, 0.7166, 0.6214, 0.0307, 0.625, 0.03502, 0.625, 0.215, 0.6214, 0.2193, 0.375, 0.2951, 0.5765, 0.2953, 0.5765, 0.4547, 0.375, 0.4549, 0.8622, 0.5434, 0.8622, 0.7066, 0.8622, 0.7109, 0.8622, 0.5391, 0.8153, 0.5089, 0.6847, 0.5089, 0.6719, 0.5, 0.8281, 0.5, 0.6378, 0.5437, 0.6378, 0.7063, 0.625, 0.715, 0.625, 0.535, 0.8622, 0.7063, 0.8622, 0.5437, 0.875, 0.535, 0.875, 0.715, 0.6842, 0.5089, 0.8158, 0.5089, 0.8215, 0.5089, 0.6785, 0.5089, 0.8156, 0.7411, 0.6844, 0.7411, 0.6842, 0.7411, 0.8158, 0.7411, 0.6844, 0.5089, 0.8156, 0.5089, 0.8158, 0.5089, 0.6842, 0.5089, 0.6378, 0.7066, 0.6378, 0.5434, 0.6378, 0.5434, 0.6378, 0.7066, 0.6378, 0.7109, 0.6378, 0.5391, 0.6378, 0.5425, 0.6378, 0.7075, 0.6378, 0.7066, 0.6378, 0.5434, 0.6378, 0.5391, 0.6378, 0.7109, 0.8622, 0.5391, 0.8622, 0.7109, 0.8622, 0.7075, 0.8622, 0.5425, 0.8158, 0.7411, 0.6842, 0.7411, 0.6785, 0.7411, 0.8215, 0.7411, 0.5765, 0.7953, 0.5801, 0.7902, 0.5801, 0.9598, 0.5765, 0.9547, 0.6378, 0.5425, 0.6831, 0.5089, 0.8169, 0.5089, 0.8622, 0.5425, 0.8622, 0.7075, 0.8169, 0.7411, 0.6831, 0.7411, 0.6378, 0.7075, 0.8215, 0.7411, 0.6785, 0.7411, 0.6831, 0.7411, 0.8169, 0.7411, 0.6785, 0.5089, 0.8215, 0.5089, 0.8169, 0.5089, 0.6831, 0.5089, 0.8622, 0.5437, 0.8622, 0.7063, 0.8622, 0.7066, 0.8622, 0.5434, 0.6378, 0.7063, 0.6378, 0.5437, 0.6378, 0.5434, 0.6378, 0.7066, 0.6847, 0.5089, 0.8153, 0.5089, 0.8156, 0.5089, 0.6844, 0.5089, 0.125, 0.5334, 0.1701, 0.5, 0.3299, 0.5, 0.375, 0.5334, 0.375, 0.7166, 0.3299, 0.75, 0.1701, 0.75, 0.125, 0.7166, 0.5765, 0.5336, 0.5801, 0.5299, 0.5801, 0.7201, 0.5765, 0.7164, 0.8622, 0.5434, 0.8622, 0.7066, 0.8622, 0.7066, 0.8622, 0.5434, 0.6214, 0.5307, 0.625, 0.535, 0.625, 0.715, 0.6214, 0.7193, 0.6214, 0.7911, 0.625, 0.7969, 0.625, 0.9531, 0.6214, 0.9589, 0.6084, 0.7238, 0.6084, 0.5262, 0.6114, 0.5306, 0.6114, 0.7194, 0.6214, 0.0307, 0.6214, 0.2193, 0.6114, 0.2194, 0.6114, 0.03061, 0.5901, 0.5301, 0.5901, 0.7199, 0.5801, 0.7201, 0.5801, 0.5299, 0.6214, 0.2911, 0.6214, 0.4589, 0.6114, 0.4591, 0.6114, 0.2909, 0.6214, 0.2911, 0.625, 0.2969, 0.625, 0.4531, 0.6214, 0.4589, 0.5901, 0.7903, 0.5901, 0.9597, 0.5801, 0.9598, 0.5801, 0.7902, 0.6214, 0.5307, 0.6214, 0.7193, 0.6114, 0.7194, 0.6114, 0.5306, 0.5901, 0.03006, 0.5901, 0.2199, 0.5801, 0.2201, 0.5801, 0.02993, 0.6084, 0.2851, 0.6084, 0.4649, 0.5931, 0.4651, 0.5931, 0.2849, 0.5901, 0.4597, 0.5901, 0.2903, 0.5931, 0.2849, 0.5931, 0.4651, 0.5901, 0.7199, 0.5901, 0.5301, 0.5931, 0.5261, 0.5931, 0.7239, 0.5901, 0.2903, 0.5901, 0.4597, 0.5801, 0.4598, 0.5801, 0.2902, 0.6084, 0.9649, 0.6084, 0.7851, 0.6114, 0.7909, 0.6114, 0.9591, 0.6084, 0.4649, 0.6084, 0.2851, 0.6114, 0.2909, 0.6114, 0.4591, 0.5901, 0.9597, 0.5901, 0.7903, 0.5931, 0.7849, 0.5931, 0.9651, 0.6084, 0.5262, 0.6084, 0.7238, 0.5931, 0.7239, 0.5931, 0.5261, 0.6084, 0.7851, 0.6084, 0.9649, 0.5931, 0.9651, 0.5931, 0.7849, 0.6084, 0.02623, 0.6084, 0.2238, 0.5931, 0.2239, 0.5931, 0.02615, 0.5901, 0.2199, 0.5901, 0.03006, 0.5931, 0.02615, 0.5931, 0.2239, 0.5765, 0.2953, 0.375, 0.2951, 0.375, 0.2166, 0.5765, 0.2164, 0.5765, 0.5336, 0.375, 0.5334, 0.375, 0.4549, 0.5765, 0.4547, 0.5765, 0.7953, 0.375, 0.7951, 0.375, 0.7166, 0.5765, 0.7164, 0.8281, 0.75, 0.8153, 0.7411, 0.8622, 0.7063, 0.875, 0.715, 0.8153, 0.5089, 0.8281, 0.5, 0.875, 0.535, 0.8622, 0.5437, 0.6378, 0.5437, 0.625, 0.535, 0.6719, 0.5, 0.6847, 0.5089, 0.6847, 0.7411, 0.6719, 0.75, 0.625, 0.715, 0.6378, 0.7063, 0.6378, 0.7063, 0.6378, 0.7066, 0.6844, 0.7411, 0.6847, 0.7411, 0.8622, 0.7066, 0.8622, 0.7063, 0.8153, 0.7411, 0.8156, 0.7411, 0.8622, 0.5437, 0.8622, 0.5434, 0.8156, 0.5089, 0.8153, 0.5089, 0.6378, 0.5434, 0.6378, 0.5437, 0.6847, 0.5089, 0.6844, 0.5089, 0.6844, 0.5089, 0.6842, 0.5089, 0.6378, 0.5434, 0.6378, 0.5434, 0.6842, 0.7411, 0.6844, 0.7411, 0.6378, 0.7066, 0.6378, 0.7066, 0.8156, 0.7411, 0.8158, 0.7411, 0.8622, 0.7066, 0.8622, 0.7066, 0.8158, 0.5089, 0.8156, 0.5089, 0.8622, 0.5434, 0.8622, 0.5434, 0.6378, 0.7066, 0.6378, 0.7109, 0.6785, 0.7411, 0.6842, 0.7411, 0.8622, 0.7109, 0.8622, 0.7066, 0.8158, 0.7411, 0.8215, 0.7411, 0.8622, 0.5434, 0.8622, 0.5391, 0.8215, 0.5089, 0.8158, 0.5089, 0.6378, 0.5391, 0.6378, 0.5434, 0.6842, 0.5089, 0.6785, 0.5089, 0.8622, 0.5391, 0.8622, 0.5425, 0.8169, 0.5089, 0.8215, 0.5089, 0.6378, 0.5425, 0.6378, 0.5391, 0.6785, 0.5089, 0.6831, 0.5089, 0.6831, 0.7411, 0.6785, 0.7411, 0.6378, 0.7109, 0.6378, 0.7075, 0.8215, 0.7411, 0.8169, 0.7411, 0.8622, 0.7075, 0.8622, 0.7109, 0.375, 0.0, 0.5765, 0.0, 0.5765, 0.03355, 0.375, 0.0334, 0.6214, 0.7193, 0.625, 0.715, 0.625, 0.7969, 0.6214, 0.7911, 0.625, 0.03502, 0.6214, 0.0307, 0.6239, 0.0, 0.625, 0.0, 0.5765, 0.0, 0.5776, 0.0, 0.5801, 0.02993, 0.5765, 0.03355, 0.5801, 0.2902, 0.5765, 0.2953, 0.5765, 0.2164, 0.5801, 0.2201, 0.625, 0.2969, 0.6214, 0.2911, 0.6214, 0.2193, 0.625, 0.215, 0.5765, 0.7164, 0.5801, 0.7201, 0.5801, 0.7902, 0.5765, 0.7953, 0.5801, 0.5299, 0.5765, 0.5336, 0.5765, 0.4547, 0.5801, 0.4598, 0.625, 0.535, 0.6214, 0.5307, 0.6214, 0.4589, 0.625, 0.4531, 0.5801, 0.0, 0.5901, 0.0, 0.5901, 0.03006, 0.5801, 0.02993, 0.5901, 0.2903, 0.5801, 0.2902, 0.5801, 0.2201, 0.5901, 0.2199, 0.5901, 0.5301, 0.5801, 0.5299, 0.5801, 0.4598, 0.5901, 0.4597, 0.6114, 0.2194, 0.6214, 0.2193, 0.6214, 0.2911, 0.6114, 0.2909, 0.6214, 0.5307, 0.6114, 0.5306, 0.6114, 0.4591, 0.6214, 0.4589, 0.6114, 0.0, 0.6214, 0.0, 0.6214, 0.0307, 0.6114, 0.03061, 0.6214, 0.7911, 0.6114, 0.7909, 0.6114, 0.7194, 0.6214, 0.7193, 0.5901, 0.7903, 0.5801, 0.7902, 0.5801, 0.7201, 0.5901, 0.7199, 0.5931, 0.2239, 0.6084, 0.2238, 0.6084, 0.2851, 0.5931, 0.2849, 0.6084, 0.5262, 0.5931, 0.5261, 0.5931, 0.4651, 0.6084, 0.4649, 0.5931, 0.7239, 0.6084, 0.7238, 0.6084, 0.7851, 0.5931, 0.7849, 0.6084, 0.02623, 0.5931, 0.02615, 0.5931, 0.0, 0.6084, 0.0, 0.6114, 0.5306, 0.6084, 0.5262, 0.6084, 0.4649, 0.6114, 0.4591, 0.6084, 0.2238, 0.6114, 0.2194, 0.6114, 0.2909, 0.6084, 0.2851, 0.5931, 0.5261, 0.5901, 0.5301, 0.5901, 0.4597, 0.5931, 0.4651, 0.5901, 0.2199, 0.5931, 0.2239, 0.5931, 0.2849, 0.5901, 0.2903, 0.5931, 0.7849, 0.5901, 0.7903, 0.5901, 0.7199, 0.5931, 0.7239, 0.6114, 0.7909, 0.6084, 0.7851, 0.6084, 0.7238, 0.6114, 0.7194, 0.5901, 0.0, 0.5913, 0.0, 0.5931, 0.02615, 0.5901, 0.03006, 0.6102, 0.0, 0.6114, 0.0, 0.6114, 0.03061, 0.6084, 0.02623, 0.375, 0.0334, 0.5765, 0.03355, 0.5765, 0.2164, 0.375, 0.2166])
me_cube_011.update()
me_cube_012 = bpy.data.meshes.new('Cube.012')
me_cube_012.from_pydata([(-1.0, -1.0, -1.0), (-0.7861, -0.7861, -0.243), (-1.0, 1.0, -1.0), (-0.7861, 0.7861, -0.243), (1.0, -1.0, -1.0), (0.7861, -0.7861, -0.243), (1.0, 1.0, -1.0), (0.7861, 0.7861, -0.243), (-0.6248, -0.6248, 0.8113), (-0.6248, 0.6248, 0.8113), (0.6248, -0.6248, 0.8113), (0.6248, 0.6248, 0.8113)], [], [(0, 1, 3, 2), (2, 3, 7, 6), (6, 7, 5, 4), (4, 5, 1, 0), (2, 6, 4, 0), (1, 5, 10, 8), (11, 9, 8, 10), (7, 3, 9, 11), (5, 7, 11, 10), (3, 1, 8, 9)])
_uv = me_cube_012.uv_layers.new(name='UVMap')
_uv.uv.foreach_set('vector', [0.375, 0.0, 0.625, 0.0, 0.625, 0.25, 0.375, 0.25, 0.375, 0.25, 0.625, 0.25, 0.625, 0.5, 0.375, 0.5, 0.375, 0.5, 0.625, 0.5, 0.625, 0.75, 0.375, 0.75, 0.375, 0.75, 0.625, 0.75, 0.625, 1.0, 0.375, 1.0, 0.125, 0.5, 0.375, 0.5, 0.375, 0.75, 0.125, 0.75, 0.625, 1.0, 0.625, 0.75, 0.625, 0.75, 0.625, 1.0, 0.625, 0.5, 0.875, 0.5, 0.875, 0.75, 0.625, 0.75, 0.625, 0.5, 0.625, 0.25, 0.625, 0.25, 0.625, 0.5, 0.625, 0.75, 0.625, 0.5, 0.625, 0.5, 0.625, 0.75, 0.625, 0.25, 0.625, 0.0, 0.625, 0.0, 0.625, 0.25])
me_cube_012.update()

# ---- objects
ob_brick_medium = bpy.data.objects.new('brick_medium', me_cube_002)
ob_brick_cracked = bpy.data.objects.new('brick_cracked', me_cube_003)
ob_brick_long = bpy.data.objects.new('brick_long', me_cube_004)
ob_brick_wall_large = bpy.data.objects.new('brick_wall_large', me_cube_005)
ob_brick_wall_small = bpy.data.objects.new('brick_wall_small', me_cube_006)
ob_brick_wall_small_2 = bpy.data.objects.new('brick_wall_small_2', me_cube_007)
ob_wall = bpy.data.objects.new('wall', me_plane)
ob_door = bpy.data.objects.new('door', me_cube_009)
ob_column_big = bpy.data.objects.new('column_big', me_cube_010)
ob_column_small = bpy.data.objects.new('column_small', me_cube_011)
ob_column_big_part = bpy.data.objects.new('column_big_part', me_cube_012)
ob_empty = bpy.data.objects.new('Empty', None)
ob_empty_001 = bpy.data.objects.new('Empty.001', None)
ob_empty_002 = bpy.data.objects.new('Empty.002', None)

# ---- transforms, parenting, visibility, modifiers, constraints
ob_brick_medium.location = (2.052, 2.074, -1.14)
ob_brick_cracked.location = (1.592, 1.614, -1.137)
ob_brick_long.location = (1.131, 1.156, -1.138)
ob_brick_wall_large.location = (0.7809, 0.6972, -1.148)
ob_brick_wall_small.location = (0.6321, 0.6952, -1.147)
ob_brick_wall_small_2.location = (0.5434, 0.6952, -1.147)
ob_wall.location = (0.2168, 0.2515, -0.4695)
ob_wall.rotation_euler = (1.571, -0.0, 0.0)
ob_door.location = (-0.7002, -0.6799, -0.9211)
_m = ob_door.modifiers.new('Mirror', 'MIRROR')
_m.use_axis = (True, True, False)
_m.use_clip = True
ob_column_big.location = (-2.061, -2.055, -1.044)
ob_column_small.location = (-1.159, -1.139, -1.087)
ob_column_big_part.location = (-2.06, -2.053, 1.087)
ob_column_big_part.scale = (0.09602, 0.09572, 0.07508)
ob_empty.location = (0.0, 6.731, 0.0)
ob_empty.rotation_euler = (1.571, -0.0, -0.0)
ob_empty.empty_display_type = 'IMAGE'
ob_empty.empty_display_size = 5.0
ob_empty_001.location = (-6.323, 0.0, 0.0)
ob_empty_001.rotation_euler = (1.571, -0.0, 1.571)
ob_empty_001.empty_display_type = 'IMAGE'
ob_empty_001.empty_display_size = 5.0
ob_empty_002.location = (0.0, 0.0, -3.414)
ob_empty_002.empty_display_type = 'IMAGE'
ob_empty_002.empty_display_size = 5.0

# ---- collection membership
col_geometry.objects.link(ob_brick_medium)
col_geometry.objects.link(ob_brick_cracked)
col_geometry.objects.link(ob_brick_long)
col_geometry.objects.link(ob_brick_wall_large)
col_geometry.objects.link(ob_brick_wall_small)
col_geometry.objects.link(ob_brick_wall_small_2)
col_geometry.objects.link(ob_wall)
col_geometry.objects.link(ob_door)
col_geometry.objects.link(ob_column_big)
col_geometry.objects.link(ob_column_small)
col_geometry.objects.link(ob_column_big_part)
col_blueprints.objects.link(ob_empty)
col_blueprints.objects.link(ob_empty_001)
col_blueprints.objects.link(ob_empty_002)

# ---- scene / render settings (as saved in the file)
scene.frame_start = 1; scene.frame_end = 250; scene.frame_set(1)
scene.render.engine = 'BLENDER_EEVEE_NEXT'
scene.cycles.sampling_pattern = 'TABULATED_SOBOL'
scene.cycles.use_light_tree = False
scene.view_settings.view_transform = 'Filmic'
bpy.context.view_layer.update()

# ---- added for rendering (the .blend has no active camera and no usable light): camera, sun
cam_auto = bpy.data.cameras.new('AutoCamera')
cam_auto.lens = 50.0
cam_auto.sensor_width = 36.0
cam_auto.clip_end = 1000.0
ob_auto_camera = bpy.data.objects.new('AutoCamera', cam_auto)
scene.collection.objects.link(ob_auto_camera)
ob_auto_camera.location = (6.09386, -7.37914, 4.87211)
ob_auto_camera.rotation_euler = (1.09748, -7.21219e-08, 0.694738)
scene.camera = ob_auto_camera
light_auto_sun = bpy.data.lights.new('AutoSun', 'SUN')
light_auto_sun.energy = 3.0
light_auto_sun.angle = 0.0523599
ob_auto_sun = bpy.data.objects.new('AutoSun', light_auto_sun)
scene.collection.objects.link(ob_auto_sun)
ob_auto_sun.rotation_euler = (0.872665, 0.174533, 0.523599)
bpy.context.view_layer.update()
